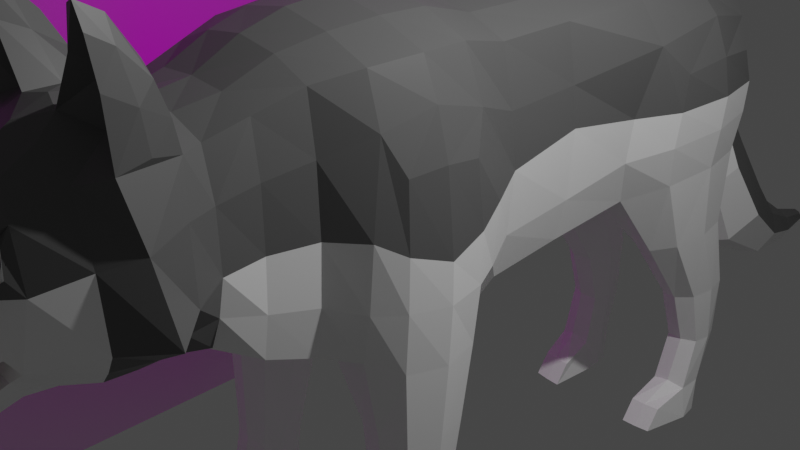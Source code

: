 # Source: Wolf.blend  (saved by Blender 5.1.30; exported with 4.5.12 LTS)
import bpy
from mathutils import Matrix  # noqa: F401  (used for matrix-valued properties, if any)

bpy.ops.wm.read_factory_settings(use_empty=True)
scene = bpy.context.scene
scene.name = 'Scene'

# ---- collections
col_collection = bpy.data.collections.new('Collection'); scene.collection.children.link(col_collection)

# ---- images (referenced by path relative to the original .blend; pixels are not part of the script)
import os
ASSET_DIR = os.environ.get("B2B_ASSET_DIR", "")  # directory of the original .blend (textures are referenced by path, not embedded)
HERE = os.path.dirname(os.path.abspath(__file__))  # packed textures are extracted next to this script under _unpacked/

def load_image(name, relpath, width, height, colorspace="sRGB"):
    """Load a texture the original file referenced (path relative to the .blend, or extracted next to this script)."""
    p = next((c for c in (os.path.join(HERE, relpath), os.path.join(ASSET_DIR, relpath)) if relpath and os.path.exists(c)), "")
    if p:
        img = bpy.data.images.load(p, check_existing=True)
        img.name = name
    else:  # same state as the original file: an image datablock whose file is absent (Cycles renders it pink)
        img = bpy.data.images.new(name, width, height)
        img.source = "FILE"
        img.filepath = "//" + (relpath or name)
    img.colorspace_settings.name = colorspace
    return img
img_hand_drawn_illustration_standing_wolf_side_view_876630_90_jpg = load_image('hand-drawn-illustration-standing-wolf-side-view_876630-90.jpg', 'hand-drawn-illustration-standing-wolf-side-view_876630-90.jpg', 1024, 1024, 'sRGB')

# ---- materials (node trees are filled in below, after node groups)
mat_main_fur = bpy.data.materials.new('Main Fur')
mat_main_fur.alpha_threshold = 0.0
mat_main_fur.use_backface_culling_lightprobe_volume = False
mat_main_fur.use_transparent_shadow = False
mat_main_fur.roughness = 0.5
mat_main_fur.line_color = (0.0, 0.0, 0.0, 1.0)
mat_nose = bpy.data.materials.new('Nose')
mat_nose.use_backface_culling_lightprobe_volume = False
mat_nose.use_transparent_shadow = False
mat_secondary_fur = bpy.data.materials.new('Secondary Fur')
mat_secondary_fur.use_backface_culling_lightprobe_volume = False
mat_secondary_fur.use_transparent_shadow = False
mat_hand_drawn_illustration_standing_wolf_side_view_876630_90 = bpy.data.materials.new('hand-drawn-illustration-standing-wolf-side-view_876630-90')
mat_hand_drawn_illustration_standing_wolf_side_view_876630_90.surface_render_method = 'BLENDED'
mat_hand_drawn_illustration_standing_wolf_side_view_876630_90.blend_method = 'BLEND'
mat_hand_drawn_illustration_standing_wolf_side_view_876630_90.use_backface_culling_lightprobe_volume = False
mat_hand_drawn_illustration_standing_wolf_side_view_876630_90.use_transparent_shadow = False
mat_teeth = bpy.data.materials.new('Teeth')
mat_teeth.use_backface_culling_lightprobe_volume = False
mat_teeth.use_transparent_shadow = False
mat_eye = bpy.data.materials.new('Eye')
mat_eye.use_backface_culling_lightprobe_volume = False
mat_eye.use_transparent_shadow = False

# ---- material node trees
mat_main_fur.use_nodes = True; mat_main_fur.node_tree.nodes.clear()
_N = mat_main_fur.node_tree.nodes; _L = mat_main_fur.node_tree.links
n0 = _N.new('ShaderNodeOutputMaterial'); n0.name = 'Material Output'; n0.location = (300, 300)
n1 = _N.new('ShaderNodeBsdfPrincipled'); n1.name = 'Principled BSDF'; n1.location = (10, 300)
n1.distribution = 'GGX'
n1.subsurface_method = 'RANDOM_WALK_SKIN'
n1.inputs[0].default_value = (0.1171, 0.1171, 0.1171, 1.0)
n1.inputs[3].default_value = 1.45
n1.inputs[27].default_value = (0.0, 0.0, 0.0, 1.0)
n1.inputs[28].default_value = 1.0
_L.new(n1.outputs[0], n0.inputs[0])
n0.is_active_output = True
mat_nose.use_nodes = True; mat_nose.node_tree.nodes.clear()
_N = mat_nose.node_tree.nodes; _L = mat_nose.node_tree.links
n0 = _N.new('ShaderNodeBsdfPrincipled'); n0.name = 'Principled BSDF'; n0.location = (10, 300)
n0.distribution = 'GGX'
n0.subsurface_method = 'RANDOM_WALK_SKIN'
n0.inputs[0].default_value = (0.01668, 0.01668, 0.01668, 1.0)
n0.inputs[3].default_value = 1.45
n0.inputs[27].default_value = (0.0, 0.0, 0.0, 1.0)
n0.inputs[28].default_value = 1.0
n1 = _N.new('ShaderNodeOutputMaterial'); n1.name = 'Material Output'; n1.location = (300, 300)
_L.new(n0.outputs[0], n1.inputs[0])
n1.is_active_output = True
mat_secondary_fur.use_nodes = True; mat_secondary_fur.node_tree.nodes.clear()
_N = mat_secondary_fur.node_tree.nodes; _L = mat_secondary_fur.node_tree.links
n0 = _N.new('ShaderNodeBsdfPrincipled'); n0.name = 'Principled BSDF'; n0.location = (10, 300)
n0.distribution = 'GGX'
n0.subsurface_method = 'RANDOM_WALK_SKIN'
n0.inputs[0].default_value = (1.0, 1.0, 1.0, 1.0)
n0.inputs[3].default_value = 1.45
n0.inputs[27].default_value = (0.0, 0.0, 0.0, 1.0)
n0.inputs[28].default_value = 1.0
n1 = _N.new('ShaderNodeOutputMaterial'); n1.name = 'Material Output'; n1.location = (300, 300)
_L.new(n0.outputs[0], n1.inputs[0])
n1.is_active_output = True
mat_hand_drawn_illustration_standing_wolf_side_view_876630_90.use_nodes = True; mat_hand_drawn_illustration_standing_wolf_side_view_876630_90.node_tree.nodes.clear()
_N = mat_hand_drawn_illustration_standing_wolf_side_view_876630_90.node_tree.nodes; _L = mat_hand_drawn_illustration_standing_wolf_side_view_876630_90.node_tree.links
n0 = _N.new('ShaderNodeOutputMaterial'); n0.name = 'Material Output'; n0.location = (300, 300)
n1 = _N.new('ShaderNodeTexImage'); n1.name = 'Image Texture'; n1.location = (-200, 300)
n1.image = img_hand_drawn_illustration_standing_wolf_side_view_876630_90_jpg
n1.extension = 'CLIP'
n2 = _N.new('ShaderNodeBsdfPrincipled'); n2.name = 'Principled BSDF'; n2.location = (0, 300)
n2.distribution = 'GGX'
n2.subsurface_method = 'RANDOM_WALK_SKIN'
n2.inputs[3].default_value = 1.45
n2.inputs[27].default_value = (0.0, 0.0, 0.0, 1.0)
n2.inputs[28].default_value = 1.0
_L.new(n1.outputs[0], n2.inputs[0])
_L.new(n1.outputs[1], n2.inputs[4])
_L.new(n2.outputs[0], n0.inputs[0])
n0.is_active_output = True
mat_teeth.use_nodes = True; mat_teeth.node_tree.nodes.clear()
_N = mat_teeth.node_tree.nodes; _L = mat_teeth.node_tree.links
n0 = _N.new('ShaderNodeBsdfPrincipled'); n0.name = 'Principled BSDF'; n0.location = (10, 300)
n0.distribution = 'GGX'
n0.subsurface_method = 'RANDOM_WALK_SKIN'
n0.inputs[0].default_value = (1.0, 0.874, 0.5834, 1.0)
n0.inputs[3].default_value = 1.45
n0.inputs[27].default_value = (0.0, 0.0, 0.0, 1.0)
n0.inputs[28].default_value = 1.0
n1 = _N.new('ShaderNodeOutputMaterial'); n1.name = 'Material Output'; n1.location = (300, 300)
_L.new(n0.outputs[0], n1.inputs[0])
n1.is_active_output = True
mat_eye.use_nodes = True; mat_eye.node_tree.nodes.clear()
_N = mat_eye.node_tree.nodes; _L = mat_eye.node_tree.links
n0 = _N.new('ShaderNodeBsdfPrincipled'); n0.name = 'Principled BSDF'; n0.location = (10, 300)
n0.distribution = 'GGX'
n0.subsurface_method = 'RANDOM_WALK_SKIN'
n0.inputs[0].default_value = (1.0, 0.6696, 0.01275, 1.0)
n0.inputs[3].default_value = 1.45
n0.inputs[27].default_value = (0.0, 0.0, 0.0, 1.0)
n0.inputs[28].default_value = 1.0
n1 = _N.new('ShaderNodeOutputMaterial'); n1.name = 'Material Output'; n1.location = (300, 300)
_L.new(n0.outputs[0], n1.inputs[0])
n1.is_active_output = True

# ---- world
world_world = bpy.data.worlds.new('World'); scene.world = world_world
world_world.use_nodes = True; world_world.node_tree.nodes.clear()
_N = world_world.node_tree.nodes; _L = world_world.node_tree.links
n0 = _N.new('ShaderNodeOutputWorld'); n0.name = 'World Output'; n0.location = (300, 300)
n1 = _N.new('ShaderNodeBackground'); n1.name = 'Background'; n1.location = (10, 300)
n1.inputs[0].default_value = (0.05088, 0.05088, 0.05088, 1.0)
_L.new(n1.outputs[0], n0.inputs[0])
n0.is_active_output = True
world_world.color = (0.05088, 0.05088, 0.05088)
world_world.use_sun_shadow = False
world_world.sun_shadow_jitter_overblur = 0.0

# ---- cameras
cam_camera = bpy.data.cameras.new('Camera')
cam_camera.clip_end = 100.0
cam_camera.ortho_scale = 7.314

# ---- lights
light_light = bpy.data.lights.new('Light', 'POINT')
light_light.transmission_factor = 0.0
light_light.energy = 1000.0
light_light.shadow_soft_size = 0.1
light_light.shadow_maximum_resolution = 0.006
light_light.use_absolute_resolution = True

# ---- meshes
me_cube = bpy.data.meshes.new('Cube')
me_cube.from_pydata([(0.9236, 0.4333, 1.97), (0.9236, 0.4333, -0.4611), (0.8625, -1.802, 2.068), (0.8625, -1.802, -0.4579), (0.0, -0.7768, 2.481), (0.0, -0.8073, -0.8946), (1.158, -1.84, -3.652), (1.119, -0.7768, 2.177), (0.0, 0.4673, -0.7222), (0.0, -1.803, 2.304), (0.0, -1.803, -0.5749), (0.0, 0.4673, 2.249), (1.134, 0.4319, 0.7611), (0.9952, -1.817, 0.7493), (0.7952, 2.72, 1.917), (0.2034, -5.384, 0.5527), (0.8463, 1.469, 1.936), (0.8463, 1.469, -0.4368), (0.0, 1.486, -0.6654), (0.0, 1.486, 2.196), (1.011, 1.47, 0.8678), (1.036, -1.414, -0.6064), (0.8236, 2.643, -0.3794), (0.0, 2.707, -0.4953), (0.0, 2.707, 2.156), (1.014, 2.481, 0.7005), (0.7504, 3.881, 1.821), (1.039, -1.329, 2.15), (0.0, -1.354, -0.7927), (0.0, -1.323, 2.439), (1.293, -1.503, 0.7264), (0.0, -0.2044, 2.432), (0.0, -0.2349, -0.8505), (1.054, -0.1561, -0.6318), (1.047, -0.2079, 2.141), (1.337, 0.003692, 0.6559), (0.6811, 4.755, 1.621), (0.7366, 4.686, -0.228), (0.0, 4.763, -0.09921), (0.0, 4.765, 1.649), (0.7536, 4.855, 0.7031), (0.0, 8.885, -2.863), (0.0, 3.863, 2.012), (0.8088, 3.381, -1.282), (0.0, 3.863, -0.3708), (0.6126, 4.368, -2.945), (0.7008, -2.703, 1.796), (0.6793, -2.746, -0.01706), (0.0, -2.752, 1.995), (0.0, -2.755, -0.2113), (0.9255, -2.751, 0.7426), (0.0, -3.926, 0.01234), (0.163, -4.882, -0.3016), (0.148, -5.465, 0.4429), (0.0, -4.878, -0.3128), (0.1542, -5.356, 0.2827), (0.0, -5.374, 0.2717), (0.0, -4.132, 1.89), (0.6211, -4.23, 1.593), (0.6147, -4.312, 0.4092), (0.4828, -4.007, 0.108), (0.0, -4.42, -0.1246), (0.0, -4.906, 1.103), (0.3028, -4.633, 0.3916), (0.2133, -4.832, 0.927), (0.2707, -4.448, -0.06796), (0.0, -3.46, -0.01975), (1.042, -3.616, 1.894), (0.7809, -3.483, 0.1595), (1.591, -3.539, 0.7138), (0.8951, -2.311, 0.7578), (0.7768, -2.295, -0.2931), (0.0, -2.295, -0.3895), (0.7758, -2.291, 1.922), (0.0, -2.295, 2.059), (0.0, -4.183, -0.03017), (0.2791, -4.498, 1.313), (0.3369, -4.228, 0.04186), (0.0, -4.541, 1.545), (0.403, -4.338, 0.2472), (0.0, -5.248, 0.8488), (0.2239, -5.034, 0.2798), (0.0, -4.663, -0.2422), (0.193, -5.242, 0.7408), (0.2249, -4.693, -0.2064), (0.1741, -5.008, -0.237), (0.0, -5.03, -0.2476), (0.2351, -4.816, -0.08805), (0.4659, -4.375, 0.4861), (0.3018, -4.528, 0.1002), (0.0, -4.809, -0.1281), (0.0, -4.533, 0.06799), (0.0, -4.629, 0.41), (0.0, -4.323, 0.2446), (0.0, -5.014, 0.3011), (0.0, -4.372, 0.4984), (0.0, -4.292, 0.3937), (0.1652, -5.419, 0.3811), (0.0, -5.475, 0.3345), (0.7641, -4.244, 1.08), (0.2269, -4.781, 0.7369), (1.233, -3.529, 1.324), (0.8797, -2.736, 1.338), (0.321, -4.402, 0.9405), (0.1983, -5.201, 0.5679), (0.1476, -5.596, 0.6015), (0.0, -5.634, 0.6053), (0.0, -5.556, 0.7109), (0.1853, -5.522, 0.6725), (0.1607, -5.554, 0.5005), (0.0, -5.604, 0.4767), (0.2228, -5.479, 0.5635), (0.1923, -5.411, 0.7114), (0.0, -5.516, 0.4008), (0.0, -5.43, 0.765), (1.064, 0.4319, 1.338), (0.959, -1.81, 1.47), (1.297, -0.7803, 1.771), (0.9607, 1.469, 1.314), (1.084, 2.77, 1.458), (1.22, -1.351, 1.641), (1.248, -0.1771, 1.584), (0.8857, 4.644, 1.383), (0.0, 5.064, 1.272), (1.031, 3.843, 1.568), (0.8748, -2.303, 1.395), (0.0, -3.837, 2.082), (1.153, -3.869, 0.6158), (0.0, -3.721, 0.01029), (0.7381, -3.765, 0.1518), (1.012, -3.839, 1.229), (0.0, -3.243, -0.05939), (0.8761, -2.974, 1.83), (0.712, -3.147, 0.108), (0.4865, 0.4412, -0.6243), (1.153, -3.121, 0.7034), (1.048, -3.082, 1.377), (0.4865, 0.4412, 2.15), (0.0, -3.519, 2.216), (0.4863, -0.8126, -0.9111), (0.4572, -1.801, -0.554), (0.5865, -0.7768, 2.378), (0.0, -3.175, 2.159), (0.4572, -1.801, 2.235), (0.447, 1.473, 2.113), (0.447, 1.473, -0.5943), (0.4201, 2.715, 2.081), (0.4235, 2.792, -0.5691), (0.5455, -1.329, 2.34), (0.5504, -1.334, -0.7978), (0.5495, -0.207, 2.343), (0.5581, -0.2436, -0.8323), (0.3692, 4.797, 1.642), (0.3807, 4.639, -0.2576), (0.4291, 5.123, 0.6561), (0.3339, 3.847, -0.5112), (0.3966, 3.872, 1.963), (0.4137, -2.296, -0.3839), (0.411, -2.293, 2.027), (0.08942, -4.887, -0.3171), (0.08607, -5.365, 0.2772), (0.3558, -3.945, 0.03643), (0.3146, -4.119, 1.811), (0.1502, -4.426, -0.1083), (0.1089, -4.897, 1.088), (0.3771, -3.469, 0.02869), (0.2864, -2.752, -0.1583), (0.3329, -2.714, 1.943), (0.192, -4.544, 1.491), (0.2045, -4.196, -0.008489), (0.1049, -4.671, -0.2359), (0.08643, -5.255, 0.813), (0.08553, -5.025, -0.2488), (0.1203, -4.521, 0.08457), (0.07697, -4.813, -0.1249), (0.2177, -4.631, 0.4008), (0.1796, -4.374, 0.4922), (0.1445, -5.024, 0.2905), (0.1761, -4.33, 0.2459), (0.3159, -4.302, 0.4015), (0.08816, -5.463, 0.3469), (0.08282, -5.621, 0.6049), (0.09934, -5.545, 0.7025), (0.08401, -5.587, 0.4825), (0.07781, -5.497, 0.4139), (0.1048, -5.424, 0.7503), (0.3707, 5.034, 1.154), (0.3809, -3.733, 0.0456), (0.4152, -3.15, -0.0397), (0.2775, -2.966, 2.081), (0.2581, -3.603, 2.167), (0.7443, -3.812, 1.786), (0.3399, -3.815, 2.002), (0.9414, -3.662, 2.896), (0.9443, -3.187, 2.471), (0.6514, -3.186, 2.64), (0.713, -3.637, 3.04), (0.9947, -3.294, 1.93), (0.5659, -2.933, 1.976), (0.2433, -3.276, 2.165), (0.6632, -3.435, 2.077), (0.9238, -3.432, 2.752), (0.7775, -3.175, 2.585), (0.7123, -3.416, 2.904), (0.8366, -3.663, 3.098), (0.5194, -3.052, 2.346), (0.9157, -3.057, 2.146), (0.5695, -3.603, 2.666), (1.0, -3.629, 2.489), (0.7816, -3.407, 2.56), (1.012, -3.358, 2.325), (0.5001, -3.343, 2.541), (0.8303, -3.433, 2.965), (0.6742, -2.982, 2.19), (1.064, 0.4319, 0.05181), (0.9588, -1.81, 0.09914), (0.9607, 1.469, 0.06093), (0.9723, 2.453, 0.1838), (1.243, -1.512, 0.01398), (1.278, 0.005583, -0.03501), (0.7442, 4.829, 0.2788), (0.0, 5.054, 0.177), (0.8636, -2.304, 0.1935), (0.1634, -4.952, -0.2747), (0.0, -4.987, -0.2991), (0.5919, -4.13, 0.2555), (0.2971, -4.493, 0.01058), (1.133, -3.505, 0.4197), (0.8256, -2.748, 0.3303), (0.3742, -4.291, 0.1418), (0.2451, -4.75, -0.1484), (0.9636, -3.823, 0.3712), (0.9558, -3.139, 0.3953), (0.08109, -4.978, -0.2983), (0.3707, 5.023, 0.2605), (1.524, -0.8165, -0.6685), (1.53, -0.7908, 0.396), (1.407, -1.239, -0.6381), (1.443, -1.23, 0.5597), (1.415, -0.3819, -0.6597), (1.46, -0.3403, 0.5131), (1.441, -0.7887, 1.276), (1.386, -1.194, 1.251), (1.4, -0.3745, 1.207), (1.539, -0.7957, -0.03898), (1.44, -1.236, 0.001835), (1.453, -0.3435, -0.03464), (0.9208, -0.6775, -2.723), (1.091, -1.295, -1.459), (1.098, -0.3984, -1.466), (0.7184, -0.8521, -1.512), (0.7794, -1.211, -1.492), (0.7833, -0.4833, -1.5), (1.493, -0.858, -1.475), (1.397, -1.209, -1.466), (1.4, -0.499, -1.471), (1.167, -1.365, -3.496), (1.157, -0.7476, -3.539), (0.8908, -1.029, -3.539), (0.9193, -1.318, -3.552), (0.9388, -0.782, -3.539), (1.457, -1.034, -3.539), (1.437, -1.322, -3.552), (1.369, -0.7864, -3.539), (1.435, -0.9405, -2.722), (1.374, -1.199, -2.722), (1.141, -1.256, -2.715), (0.871, -0.9353, -2.724), (1.142, -0.6188, -2.72), (0.9146, -1.195, -2.724), (1.361, -0.682, -2.721), (1.16, -1.089, -3.997), (1.16, -1.363, -3.997), (1.159, -0.8066, -3.997), (0.8816, -1.089, -3.997), (0.8816, -1.363, -3.997), (0.9129, -0.8061, -3.997), (1.469, -1.093, -3.997), (1.503, -1.368, -3.997), (1.388, -0.8112, -3.997), (0.9586, -1.705, -3.652), (1.343, -1.71, -3.652), (1.158, -2.002, -3.997), (0.9586, -1.867, -3.997), (1.343, -1.872, -3.997), (1.107, 3.173, -0.2671), (1.231, 3.059, 0.6836), (1.094, 4.446, -0.1847), (1.156, 4.532, 0.6834), (1.291, 3.858, 0.6934), (1.192, 3.868, -0.2122), (1.193, 3.177, 1.085), (1.116, 4.438, 1.069), (1.201, 3.862, 1.13), (1.194, 3.043, 0.2557), (1.14, 4.516, 0.3044), (1.266, 3.845, 0.29), (0.7642, 4.629, -1.186), (1.044, 3.6, -1.221), (0.4638, 4.068, -1.302), (0.5391, 3.493, -1.338), (0.5116, 4.559, -1.215), (1.046, 4.467, -1.163), (1.112, 4.069, -1.188), (0.8202, 4.054, -2.19), (0.7872, 4.896, -2.144), (1.014, 4.193, -2.162), (0.525, 4.51, -2.197), (0.5898, 4.131, -2.214), (0.5715, 4.843, -2.157), (1.014, 4.787, -2.136), (1.066, 4.514, -2.149), (0.8054, 4.166, -3.513), (0.7607, 4.726, -3.559), (1.005, 4.241, -3.584), (0.5429, 4.496, -3.563), (0.5815, 4.206, -3.586), (0.5941, 4.693, -3.558), (0.9377, 4.681, -3.559), (1.023, 4.522, -3.561), (0.5542, 4.627, -2.946), (0.7849, 4.891, -2.937), (0.9772, 4.825, -2.933), (0.8272, 4.322, -2.925), (1.003, 4.415, -2.926), (1.037, 4.644, -2.93), (0.5985, 4.854, -2.938), (0.7933, 4.441, -3.999), (0.8303, 4.197, -3.999), (0.7502, 4.638, -3.999), (1.082, 4.223, -3.999), (0.5258, 4.421, -3.999), (0.5148, 4.188, -3.999), (0.5641, 4.644, -3.999), (0.948, 4.62, -3.999), (1.046, 4.466, -3.999), (0.7499, 3.764, -3.74), (0.9402, 3.791, -3.74), (0.5641, 3.756, -3.738), (0.7499, 3.582, -3.999), (0.9399, 3.609, -3.999), (0.5641, 3.574, -3.999), (0.3225, 5.55, -1.264), (0.0, 5.168, 1.007), (0.3199, 5.191, 0.6755), (0.2643, 5.155, 0.8883), (0.0, 5.161, 0.4248), (0.2643, 5.148, 0.5074), (0.0, 8.723, -2.759), (0.1243, 8.735, -2.875), (0.1111, 8.681, -2.783), (0.0, 8.664, -2.978), (0.1111, 8.631, -2.973), (0.0, 6.261, -0.6635), (0.4816, 5.826, -1.02), (0.3219, 6.114, -0.7673), (0.0, 5.462, -1.372), (0.2463, 5.381, -0.5109), (0.0, 5.848, -0.09977), (0.3563, 5.562, -0.3314), (0.2463, 5.748, -0.1511), (0.0, 5.321, -0.6126), (0.3698, 6.057, -2.233), (0.0, 5.951, -2.355), (0.0, 6.912, -1.445), (0.5758, 6.413, -1.892), (0.3698, 6.725, -1.617), (0.2786, 7.155, -2.852), (0.0, 7.105, -2.945), (0.0, 7.511, -2.146), (0.4156, 7.316, -2.557), (0.2787, 7.432, -2.307), (0.1783, 8.038, -3.002), (0.0, 8.008, -3.053), (0.0, 8.126, -2.561), (0.2461, 8.099, -2.83), (0.1783, 8.119, -2.65), (0.0, 5.401, 0.7116), (0.2569, 5.294, 0.4706), (0.1973, 5.36, 0.6216), (0.1973, 5.213, 0.3286), (0.0, 5.19, 0.2606), (0.5937, -4.305, 1.429), (0.3592, -4.34, 1.292), (0.6576, -4.341, 1.217), (0.3811, -4.323, 1.039)], [], [(21, 149, 251, 248), (150, 31, 4, 141), (149, 21, 3, 140), (120, 27, 2, 116), (134, 8, 18, 145), (121, 34, 7, 117), (143, 9, 74, 158), (148, 29, 9, 143), (140, 3, 71, 157), (218, 21, 237, 245), (214, 1, 17, 216), (218, 30, 13, 215), (144, 16, 14, 146), (216, 17, 22, 217), (137, 0, 16, 144), (115, 12, 20, 118), (153, 37, 297, 301), (156, 26, 36, 152), (118, 20, 25, 119), (145, 18, 23, 147), (35, 121, 243, 240), (141, 4, 29, 148), (117, 7, 27, 120), (139, 151, 252, 250), (214, 12, 35, 219), (115, 0, 34, 121), (137, 11, 31, 150), (134, 1, 33, 151), (186, 152, 36, 122), (234, 154, 40, 220), (155, 44, 38, 153), (119, 25, 286, 291), (40, 122, 292, 288), (147, 23, 44, 155), (146, 14, 26, 156), (217, 22, 285, 294), (230, 87, 85, 223), (185, 114, 107, 182), (215, 13, 70, 222), (116, 2, 73, 125), (184, 53, 109, 183), (233, 172, 86, 224), (170, 84, 52, 159), (15, 112, 108, 111), (130, 191, 58, 99), (187, 129, 60, 161), (192, 126, 57, 162), (231, 127, 59, 225), (103, 76, 64, 100), (169, 77, 65, 163), (168, 78, 62, 164), (229, 79, 89, 226), (232, 135, 69, 227), (49, 166, 188, 131), (188, 133, 68, 165), (136, 132, 197, 67, 101), (225, 59, 79, 229), (162, 57, 78, 168), (161, 60, 77, 169), (58, 76, 383, 382), (100, 64, 83, 104), (163, 65, 84, 170), (164, 62, 80, 171), (226, 89, 87, 230), (174, 173, 91, 90), (172, 174, 90, 86), (176, 175, 92, 95), (175, 177, 94, 92), (178, 173, 89, 79), (179, 178, 79, 59), (179, 176, 95, 96), (63, 100, 104, 81), (59, 99, 103, 88), (135, 136, 101, 69), (88, 103, 100, 63), (127, 130, 99, 59), (81, 104, 97, 55), (160, 180, 98, 56), (182, 107, 106, 181), (183, 181, 106, 110), (111, 108, 105, 109), (53, 15, 111, 109), (97, 104, 15, 53), (104, 83, 112, 15), (180, 97, 53, 184), (171, 80, 114, 185), (160, 177, 81, 55), (158, 167, 46, 73), (157, 166, 49, 72), (222, 70, 50, 228), (13, 116, 125, 70), (14, 119, 124, 26), (154, 186, 122, 40), (12, 115, 121, 35), (121, 117, 241, 243), (16, 118, 119, 14), (26, 124, 122, 36), (0, 115, 118, 16), (30, 218, 245, 238), (30, 120, 116, 13), (102, 125, 73, 46), (70, 125, 102, 50), (69, 101, 130, 127), (227, 69, 127, 231), (46, 167, 189, 198, 132), (165, 68, 129, 187), (101, 67, 191, 130), (50, 102, 136, 135), (102, 46, 132, 136), (166, 47, 133, 188), (167, 48, 142, 189), (228, 50, 135, 232), (189, 142, 138, 190, 199), (190, 138, 126, 192), (66, 165, 187, 128), (186, 154, 344, 345), (71, 47, 166, 157), (74, 48, 167, 158), (56, 94, 177, 160), (83, 171, 185, 112), (98, 180, 184, 113), (109, 105, 181, 183), (108, 182, 181, 105), (55, 97, 180, 160), (59, 88, 176, 179), (96, 93, 178, 179), (93, 91, 173, 178), (63, 81, 177, 175), (88, 63, 175, 176), (85, 87, 174, 172), (87, 89, 173, 174), (64, 164, 171, 83), (61, 163, 170, 82), (51, 161, 169, 75), (58, 162, 168, 76), (131, 188, 165, 66), (76, 168, 164, 64), (75, 169, 163, 61), (191, 192, 162, 58), (128, 187, 161, 51), (82, 170, 159, 54), (223, 85, 172, 233), (113, 184, 183, 110), (112, 185, 182, 108), (24, 146, 156, 42), (287, 290, 303, 302), (285, 22, 43, 298), (123, 186, 345, 343), (123, 39, 152, 186), (8, 134, 151, 32), (0, 137, 150, 34), (5, 139, 149, 28), (7, 141, 148, 27), (17, 145, 147, 22), (42, 156, 152, 39), (11, 137, 144, 19), (19, 144, 146, 24), (10, 140, 157, 72), (27, 148, 143, 2), (2, 143, 158, 73), (1, 134, 145, 17), (28, 149, 140, 10), (34, 150, 141, 7), (32, 151, 139, 5), (213, 205, 195, 202), (67, 200, 190, 192, 191), (212, 203, 196, 204), (211, 207, 196, 203), (210, 206, 194, 201), (209, 208, 193, 204), (207, 209, 204, 196), (190, 200, 209, 207), (200, 67, 208, 209), (208, 210, 201, 193), (67, 197, 210, 208), (197, 132, 206, 210), (205, 211, 203, 195), (189, 199, 211, 205), (199, 190, 207, 211), (201, 212, 204, 193), (194, 202, 212, 201), (202, 195, 203, 212), (206, 213, 202, 194), (132, 198, 213, 206), (198, 189, 205, 213), (38, 221, 234, 153), (52, 223, 233, 159), (47, 228, 232, 133), (68, 227, 231, 129), (71, 222, 228, 47), (65, 226, 230, 84), (60, 225, 229, 77), (133, 232, 227, 68), (77, 229, 226, 65), (129, 231, 225, 60), (159, 233, 224, 54), (3, 215, 222, 71), (84, 230, 223, 52), (124, 119, 291, 293), (37, 220, 295, 287), (153, 234, 220, 37), (1, 214, 219, 33), (239, 235, 253, 255), (20, 216, 217, 25), (21, 218, 215, 3), (12, 214, 216, 20), (117, 120, 242, 241), (246, 240, 236, 244), (244, 236, 238, 245), (236, 241, 242, 238), (240, 243, 241, 236), (235, 244, 245, 237), (239, 246, 244, 235), (219, 35, 240, 246), (237, 21, 248, 254), (120, 30, 238, 242), (33, 219, 246, 239), (247, 268, 257, 260), (267, 247, 260, 258), (264, 265, 262, 261), (265, 266, 256, 262), (33, 239, 255, 249), (149, 139, 250, 251), (151, 33, 249, 252), (235, 237, 254, 253), (258, 260, 276, 274), (261, 262, 278, 277), (259, 275, 283, 280), (259, 258, 274, 275), (266, 269, 259, 256), (270, 264, 261, 263), (268, 270, 263, 257), (269, 267, 258, 259), (251, 250, 267, 269), (249, 255, 270, 268), (255, 253, 264, 270), (248, 251, 269, 266), (254, 248, 266, 265), (253, 254, 265, 264), (250, 252, 247, 267), (252, 249, 268, 247), (276, 273, 271, 274), (274, 271, 272, 275), (271, 273, 279, 277), (272, 271, 277, 278), (260, 257, 273, 276), (275, 272, 282, 283), (263, 261, 277, 279), (257, 263, 279, 273), (281, 6, 282, 284), (6, 280, 283, 282), (278, 262, 281, 284), (262, 256, 6, 281), (256, 259, 280, 6), (272, 278, 284, 282), (293, 289, 288, 292), (296, 290, 287, 295), (294, 285, 290, 296), (291, 286, 289, 293), (286, 294, 296, 289), (289, 296, 295, 288), (122, 124, 293, 292), (220, 40, 288, 295), (25, 217, 294, 286), (155, 153, 301, 299), (298, 43, 304, 306), (43, 300, 308, 304), (300, 299, 307, 308), (297, 302, 310, 305), (290, 285, 298, 303), (37, 287, 302, 297), (22, 147, 300, 43), (147, 155, 299, 300), (324, 323, 312, 314), (323, 45, 316, 312), (45, 320, 315, 316), (321, 322, 318, 313), (303, 298, 306, 311), (299, 301, 309, 307), (301, 297, 305, 309), (302, 303, 311, 310), (330, 314, 337, 340), (316, 315, 331, 332), (313, 318, 334, 329), (318, 319, 335, 334), (325, 324, 314, 319), (320, 326, 317, 315), (326, 321, 313, 317), (322, 325, 319, 318), (310, 311, 325, 322), (309, 305, 321, 326), (307, 309, 326, 320), (311, 306, 324, 325), (305, 310, 322, 321), (308, 307, 320, 45), (304, 308, 45, 323), (306, 304, 323, 324), (328, 327, 335, 330), (328, 332, 331, 327), (327, 331, 333, 329), (327, 329, 334, 335), (312, 316, 338, 336), (319, 314, 330, 335), (315, 317, 333, 331), (317, 313, 329, 333), (336, 338, 341, 339), (337, 336, 339, 340), (314, 312, 336, 337), (316, 332, 341, 338), (332, 328, 339, 341), (328, 330, 340, 339), (376, 375, 349, 350), (375, 372, 352, 349), (234, 221, 346, 347), (154, 234, 347, 344), (41, 348, 350, 349), (351, 41, 349, 352), (372, 373, 351, 352), (374, 376, 350, 348), (358, 360, 355, 353), (357, 361, 356, 342), (359, 357, 342, 354), (360, 359, 354, 355), (379, 378, 359, 360), (378, 380, 357, 359), (380, 381, 361, 357), (377, 379, 360, 358), (353, 355, 366, 364), (342, 356, 363, 362), (354, 342, 362, 365), (355, 354, 365, 366), (364, 366, 371, 369), (362, 363, 368, 367), (365, 362, 367, 370), (366, 365, 370, 371), (369, 371, 376, 374), (367, 368, 373, 372), (370, 367, 372, 375), (371, 370, 375, 376), (343, 345, 379, 377), (347, 346, 381, 380), (344, 347, 380, 378), (345, 344, 378, 379), (384, 382, 383, 385), (99, 58, 382, 384), (103, 99, 384, 385), (76, 103, 385, 383)])
me_cube.polygons.foreach_set('material_index', [2, 0, 2, 0, 2, 0, 0, 0, 2, 2, 2, 2, 0, 2, 0, 0, 2, 0, 0, 2, 0, 0, 0, 2, 2, 0, 0, 2, 0, 2, 2, 0, 0, 2, 0, 2, 2, 1, 2, 0, 1, 2, 2, 1, 0, 2, 0, 2, 0, 2, 0, 2, 0, 2, 0, 0, 2, 0, 2, 0, 0, 2, 0, 2, 2, 2, 0, 0, 2, 2, 2, 2, 2, 0, 2, 2, 2, 2, 1, 1, 1, 1, 2, 0, 2, 0, 0, 0, 2, 2, 0, 0, 0, 0, 0, 0, 0, 0, 2, 0, 0, 0, 0, 0, 0, 0, 0, 0, 0, 0, 0, 0, 0, 0, 0, 0, 2, 0, 0, 0, 2, 1, 1, 2, 2, 2, 2, 0, 0, 2, 2, 0, 2, 2, 0, 0, 0, 2, 0, 2, 2, 2, 1, 1, 0, 2, 2, 0, 0, 2, 0, 2, 0, 2, 0, 0, 0, 2, 0, 0, 2, 2, 0, 2, 0, 0, 0, 0, 0, 0, 0, 0, 0, 0, 0, 0, 0, 0, 0, 0, 0, 0, 0, 0, 0, 2, 2, 0, 0, 2, 2, 2, 0, 2, 2, 2, 2, 2, 0, 2, 2, 2, 2, 2, 2, 2, 0, 2, 2, 0, 0, 2, 2, 2, 2, 0, 2, 2, 2, 2, 2, 2, 2, 2, 2, 2, 2, 2, 2, 2, 2, 2, 2, 2, 2, 2, 2, 2, 2, 2, 2, 2, 2, 2, 2, 2, 2, 2, 2, 2, 2, 2, 2, 2, 2, 0, 2, 2, 0, 2, 2, 0, 2, 2, 2, 2, 2, 2, 2, 2, 2, 2, 2, 2, 2, 2, 2, 2, 2, 2, 2, 2, 2, 2, 2, 2, 2, 2, 2, 2, 2, 2, 2, 2, 2, 2, 2, 2, 2, 2, 2, 2, 2, 2, 2, 2, 2, 2, 2, 2, 2, 0, 2, 2, 2, 0, 0, 2, 0, 0, 2, 2, 0, 0, 2, 2, 0, 0, 2, 2, 0, 0, 2, 2, 0, 0, 2, 2, 0, 0, 2, 2, 0, 2, 0, 0, 0])
_uv = me_cube.uv_layers.new(name='UVMap')
_uv.uv.foreach_set('vector', [0.375, 0.6875, 0.3125, 0.6875, 0.3125, 0.6875, 0.375, 0.6875, 0.6875, 0.5625, 0.75, 0.5625, 0.75, 0.625, 0.6875, 0.625, 0.3125, 0.6875, 0.375, 0.6875, 0.375, 0.75, 0.3125, 0.75, 0.5625, 0.6875, 0.625, 0.6875, 0.625, 0.75, 0.5625, 0.75, 0.3125, 0.5, 0.25, 0.5, 0.25, 0.5, 0.3125, 0.5, 0.5625, 0.5625, 0.625, 0.5625, 0.625, 0.625, 0.5625, 0.625, 0.6875, 0.75, 0.75, 0.75, 0.75, 0.75, 0.6875, 0.75, 0.6875, 0.6875, 0.75, 0.6875, 0.75, 0.75, 0.6875, 0.75, 0.3125, 0.75, 0.375, 0.75, 0.375, 0.75, 0.3125, 0.75, 0.4375, 0.6875, 0.375, 0.6875, 0.375, 0.6875, 0.4375, 0.6875, 0.4375, 0.5, 0.375, 0.5, 0.375, 0.5, 0.4375, 0.5, 0.4375, 0.6875, 0.5, 0.6875, 0.5, 0.75, 0.4375, 0.75, 0.6875, 0.5, 0.625, 0.5, 0.625, 0.5, 0.6875, 0.5, 0.4375, 0.5, 0.375, 0.5, 0.375, 0.5, 0.4375, 0.5, 0.6875, 0.5, 0.625, 0.5, 0.625, 0.5, 0.6875, 0.5, 0.5625, 0.5, 0.5, 0.5, 0.5, 0.5, 0.5625, 0.5, 0.375, 0.4375, 0.375, 0.5, 0.375, 0.5, 0.375, 0.4375, 0.6875, 0.5, 0.625, 0.5, 0.625, 0.5, 0.6875, 0.5, 0.5625, 0.5, 0.5, 0.5, 0.5, 0.5, 0.5625, 0.5, 0.3125, 0.5, 0.25, 0.5, 0.25, 0.5, 0.3125, 0.5, 0.5, 0.5625, 0.5625, 0.5625, 0.5625, 0.5625, 0.5, 0.5625, 0.6875, 0.625, 0.75, 0.625, 0.75, 0.6875, 0.6875, 0.6875, 0.5625, 0.625, 0.625, 0.625, 0.625, 0.6875, 0.5625, 0.6875, 0.3125, 0.625, 0.3125, 0.5625, 0.3125, 0.5625, 0.3125, 0.625, 0.4375, 0.5, 0.5, 0.5, 0.5, 0.5625, 0.4375, 0.5625, 0.5625, 0.5, 0.625, 0.5, 0.625, 0.5625, 0.5625, 0.5625, 0.6875, 0.5, 0.75, 0.5, 0.75, 0.5625, 0.6875, 0.5625, 0.3125, 0.5, 0.375, 0.5, 0.375, 0.5625, 0.3125, 0.5625, 0.5625, 0.4375, 0.625, 0.4375, 0.625, 0.5, 0.5625, 0.5, 0.4375, 0.4375, 0.5, 0.4375, 0.5, 0.5, 0.4375, 0.5, 0.3125, 0.5, 0.25, 0.5, 0.25, 0.5, 0.3125, 0.5, 0.5625, 0.5, 0.5, 0.5, 0.5, 0.5, 0.5625, 0.5, 0.5, 0.5, 0.5625, 0.5, 0.5625, 0.5, 0.5, 0.5, 0.3125, 0.5, 0.25, 0.5, 0.25, 0.5, 0.3125, 0.5, 0.6875, 0.5, 0.625, 0.5, 0.625, 0.5, 0.6875, 0.5, 0.4375, 0.5, 0.375, 0.5, 0.375, 0.5, 0.4375, 0.5, 0.4375, 0.75, 0.5, 0.75, 0.5, 0.75, 0.4375, 0.75, 0.6875, 0.75, 0.75, 0.75, 0.75, 0.75, 0.6875, 0.75, 0.4375, 0.75, 0.5, 0.75, 0.5, 0.75, 0.4375, 0.75, 0.5625, 0.75, 0.625, 0.75, 0.625, 0.75, 0.5625, 0.75, 0.5625, 0.8125, 0.5625, 0.75, 0.5625, 0.75, 0.5625, 0.8125, 0.4375, 0.8125, 0.5, 0.8125, 0.5, 0.875, 0.4375, 0.875, 0.3125, 0.75, 0.375, 0.75, 0.375, 0.75, 0.3125, 0.75, 0.5625, 0.75, 0.625, 0.75, 0.625, 0.75, 0.5625, 0.75, 0.5625, 0.75, 0.625, 0.75, 0.625, 0.75, 0.5625, 0.75, 0.3125, 0.75, 0.375, 0.75, 0.375, 0.75, 0.3125, 0.75, 0.6875, 0.75, 0.75, 0.75, 0.75, 0.75, 0.6875, 0.75, 0.4375, 0.75, 0.5, 0.75, 0.5, 0.75, 0.4375, 0.75, 0.5625, 0.75, 0.625, 0.75, 0.625, 0.75, 0.5625, 0.75, 0.3125, 0.75, 0.375, 0.75, 0.375, 0.75, 0.3125, 0.75, 0.6875, 0.75, 0.75, 0.75, 0.75, 0.75, 0.6875, 0.75, 0.4375, 0.75, 0.5, 0.75, 0.5, 0.75, 0.4375, 0.75, 0.4375, 0.75, 0.5, 0.75, 0.5, 0.75, 0.4375, 0.75, 0.25, 0.75, 0.3125, 0.75, 0.3125, 0.75, 0.25, 0.75, 0.3125, 0.75, 0.375, 0.75, 0.375, 0.75, 0.3125, 0.75, 0.5625, 0.75, 0.625, 0.75, 0.625, 0.75, 0.625, 0.75, 0.5625, 0.75, 0.4375, 0.75, 0.5, 0.75, 0.5, 0.75, 0.4375, 0.75, 0.6875, 0.75, 0.75, 0.75, 0.75, 0.75, 0.6875, 0.75, 0.3125, 0.75, 0.375, 0.75, 0.375, 0.75, 0.3125, 0.75, 0.625, 0.75, 0.625, 0.75, 0.625, 0.75, 0.625, 0.75, 0.5625, 0.75, 0.625, 0.75, 0.625, 0.75, 0.5625, 0.75, 0.3125, 0.75, 0.375, 0.75, 0.375, 0.75, 0.3125, 0.75, 0.6875, 0.75, 0.75, 0.75, 0.75, 0.75, 0.6875, 0.75, 0.4375, 0.75, 0.5, 0.75, 0.5, 0.75, 0.4375, 0.75, 0.5, 0.75, 0.5, 0.75, 0.5, 0.75, 0.5, 0.75, 0.5, 0.8125, 0.5, 0.75, 0.5, 0.75, 0.5, 0.875, 0.5, 0.75, 0.5, 0.75, 0.5, 0.75, 0.5, 0.75, 0.5, 0.75, 0.5, 0.75, 0.5, 0.75, 0.5, 0.75, 0.25, 0.375, 0.5, 0.75, 0.5, 0.75, 0.5, 0.75, 0.25, 0.375, 0.25, 0.375, 0.5, 0.75, 0.5, 0.75, 0.25, 0.375, 0.5, 0.75, 0.5, 0.75, 0.0, 0.0, 0.5, 0.75, 0.5625, 0.75, 0.5625, 0.75, 0.5, 0.75, 0.5, 0.75, 0.5625, 0.75, 0.5625, 0.75, 0.5, 0.75, 0.5, 0.75, 0.5625, 0.75, 0.5625, 0.75, 0.5, 0.75, 0.5, 0.75, 0.5625, 0.75, 0.5625, 0.75, 0.5, 0.75, 0.5, 0.75, 0.5625, 0.75, 0.5625, 0.75, 0.5, 0.75, 0.5, 0.75, 0.5625, 0.75, 0.5625, 0.75, 0.5, 0.75, 0.5, 0.8125, 0.5625, 0.8125, 0.5625, 0.875, 0.5, 0.875, 0.6875, 0.75, 0.75, 0.75, 0.75, 0.75, 0.6875, 0.75, 0.5625, 0.8125, 0.625, 0.8125, 0.625, 0.875, 0.5625, 0.875, 0.5625, 0.75, 0.625, 0.75, 0.625, 0.75, 0.5625, 0.75, 0.5625, 0.75, 0.5625, 0.75, 0.5625, 0.75, 0.5625, 0.75, 0.5625, 0.75, 0.5625, 0.75, 0.5625, 0.75, 0.5625, 0.75, 0.5625, 0.75, 0.625, 0.75, 0.625, 0.75, 0.5625, 0.75, 0.5625, 0.8125, 0.5625, 0.75, 0.5625, 0.75, 0.5625, 0.8125, 0.6875, 0.75, 0.75, 0.75, 0.75, 0.75, 0.6875, 0.75, 0.5, 0.8125, 0.5, 0.75, 0.5, 0.75, 0.5, 0.75, 0.6875, 0.75, 0.6875, 0.75, 0.625, 0.75, 0.625, 0.75, 0.3125, 0.75, 0.3125, 0.75, 0.25, 0.75, 0.25, 0.75, 0.4375, 0.75, 0.5, 0.75, 0.5, 0.75, 0.4375, 0.75, 0.5, 0.75, 0.5625, 0.75, 0.5625, 0.75, 0.5, 0.75, 0.625, 0.5, 0.5625, 0.5, 0.5625, 0.5, 0.625, 0.5, 0.5, 0.4375, 0.5625, 0.4375, 0.5625, 0.5, 0.5, 0.5, 0.5, 0.5, 0.5625, 0.5, 0.5625, 0.5625, 0.5, 0.5625, 0.5625, 0.5625, 0.5625, 0.625, 0.5625, 0.625, 0.5625, 0.5625, 0.625, 0.5, 0.5625, 0.5, 0.5625, 0.5, 0.625, 0.5, 0.625, 0.5, 0.5625, 0.5, 0.5625, 0.5, 0.625, 0.5, 0.625, 0.5, 0.5625, 0.5, 0.5625, 0.5, 0.625, 0.5, 0.5, 0.6875, 0.4375, 0.6875, 0.4375, 0.6875, 0.5, 0.6875, 0.5, 0.6875, 0.5625, 0.6875, 0.5625, 0.75, 0.5, 0.75, 0.5625, 0.75, 0.5625, 0.75, 0.625, 0.75, 0.625, 0.75, 0.5, 0.75, 0.5625, 0.75, 0.5625, 0.75, 0.5, 0.75, 0.5, 0.75, 0.5625, 0.75, 0.5625, 0.75, 0.5, 0.75, 0.4375, 0.75, 0.5, 0.75, 0.5, 0.75, 0.4375, 0.75, 0.625, 0.75, 0.6875, 0.75, 0.6875, 0.75, 0.6562, 0.75, 0.625, 0.75, 0.3125, 0.75, 0.375, 0.75, 0.375, 0.75, 0.3125, 0.75, 0.5625, 0.75, 0.625, 0.75, 0.625, 0.75, 0.5625, 0.75, 0.5, 0.75, 0.5625, 0.75, 0.5625, 0.75, 0.5, 0.75, 0.5625, 0.75, 0.625, 0.75, 0.625, 0.75, 0.5625, 0.75, 0.3125, 0.75, 0.375, 0.75, 0.375, 0.75, 0.3125, 0.75, 0.6875, 0.75, 0.75, 0.75, 0.75, 0.75, 0.6875, 0.75, 0.4375, 0.75, 0.5, 0.75, 0.5, 0.75, 0.4375, 0.75, 0.6875, 0.75, 0.75, 0.75, 0.75, 0.75, 0.6875, 0.75, 0.6875, 0.75, 0.6875, 0.75, 0.75, 0.75, 0.75, 0.75, 0.6875, 0.75, 0.25, 0.75, 0.3125, 0.75, 0.3125, 0.75, 0.25, 0.75, 0.5625, 0.4375, 0.5, 0.4375, 0.5, 0.4375, 0.5625, 0.4375, 0.375, 0.75, 0.375, 0.75, 0.3125, 0.75, 0.3125, 0.75, 0.75, 0.75, 0.75, 0.75, 0.6875, 0.75, 0.6875, 0.75, 0.5, 0.875, 0.5, 0.75, 0.5, 0.75, 0.5, 0.8125, 0.625, 0.75, 0.6875, 0.75, 0.6875, 0.75, 0.625, 0.75, 0.5625, 0.875, 0.5625, 0.8125, 0.5625, 0.8125, 0.5625, 0.875, 0.5625, 0.75, 0.625, 0.75, 0.625, 0.8125, 0.5625, 0.8125, 0.625, 0.75, 0.6875, 0.75, 0.6875, 0.75, 0.625, 0.75, 0.5, 0.75, 0.5625, 0.75, 0.5625, 0.8125, 0.5, 0.8125, 0.5, 0.75, 0.5, 0.75, 0.5, 0.75, 0.25, 0.375, 0.0, 0.0, 0.0, 0.0, 0.25, 0.375, 0.25, 0.375, 0.0, 0.0, 0.5, 0.75, 0.5, 0.75, 0.25, 0.375, 0.5, 0.75, 0.5, 0.75, 0.5, 0.75, 0.5, 0.75, 0.5, 0.75, 0.5, 0.75, 0.5, 0.75, 0.5, 0.75, 0.5, 0.75, 0.5, 0.75, 0.5, 0.75, 0.5, 0.8125, 0.5, 0.75, 0.5, 0.75, 0.5, 0.75, 0.5, 0.75, 0.625, 0.75, 0.6875, 0.75, 0.6875, 0.75, 0.625, 0.75, 0.25, 0.75, 0.3125, 0.75, 0.3125, 0.75, 0.25, 0.75, 0.25, 0.75, 0.3125, 0.75, 0.3125, 0.75, 0.25, 0.75, 0.625, 0.75, 0.6875, 0.75, 0.6875, 0.75, 0.625, 0.75, 0.25, 0.75, 0.3125, 0.75, 0.3125, 0.75, 0.25, 0.75, 0.625, 0.75, 0.6875, 0.75, 0.6875, 0.75, 0.625, 0.75, 0.25, 0.75, 0.3125, 0.75, 0.3125, 0.75, 0.25, 0.75, 0.625, 0.75, 0.6875, 0.75, 0.6875, 0.75, 0.625, 0.75, 0.25, 0.75, 0.3125, 0.75, 0.3125, 0.75, 0.25, 0.75, 0.25, 0.75, 0.3125, 0.75, 0.3125, 0.75, 0.25, 0.75, 0.4375, 0.75, 0.5, 0.75, 0.5, 0.8125, 0.4375, 0.8125, 0.5625, 0.875, 0.5625, 0.8125, 0.5625, 0.8125, 0.5625, 0.875, 0.625, 0.75, 0.6875, 0.75, 0.6875, 0.75, 0.625, 0.75, 0.75, 0.5, 0.6875, 0.5, 0.6875, 0.5, 0.75, 0.5, 0.375, 0.5, 0.375, 0.5, 0.375, 0.5, 0.375, 0.5, 0.375, 0.5, 0.375, 0.5, 0.375, 0.5, 0.375, 0.5, 0.5625, 0.375, 0.5625, 0.4375, 0.5625, 0.4375, 0.5625, 0.375, 0.5625, 0.375, 0.625, 0.375, 0.625, 0.4375, 0.5625, 0.4375, 0.25, 0.5, 0.3125, 0.5, 0.3125, 0.5625, 0.25, 0.5625, 0.625, 0.5, 0.6875, 0.5, 0.6875, 0.5625, 0.625, 0.5625, 0.25, 0.625, 0.3125, 0.625, 0.3125, 0.6875, 0.25, 0.6875, 0.625, 0.625, 0.6875, 0.625, 0.6875, 0.6875, 0.625, 0.6875, 0.375, 0.5, 0.3125, 0.5, 0.3125, 0.5, 0.375, 0.5, 0.75, 0.5, 0.6875, 0.5, 0.6875, 0.5, 0.75, 0.5, 0.75, 0.5, 0.6875, 0.5, 0.6875, 0.5, 0.75, 0.5, 0.75, 0.5, 0.6875, 0.5, 0.6875, 0.5, 0.75, 0.5, 0.25, 0.75, 0.3125, 0.75, 0.3125, 0.75, 0.25, 0.75, 0.625, 0.6875, 0.6875, 0.6875, 0.6875, 0.75, 0.625, 0.75, 0.625, 0.75, 0.6875, 0.75, 0.6875, 0.75, 0.625, 0.75, 0.375, 0.5, 0.3125, 0.5, 0.3125, 0.5, 0.375, 0.5, 0.25, 0.6875, 0.3125, 0.6875, 0.3125, 0.75, 0.25, 0.75, 0.625, 0.5625, 0.6875, 0.5625, 0.6875, 0.625, 0.625, 0.625, 0.25, 0.5625, 0.3125, 0.5625, 0.3125, 0.625, 0.25, 0.625, 0.6562, 0.75, 0.6875, 0.75, 0.6875, 0.75, 0.6562, 0.75, 0.625, 0.75, 0.6562, 0.75, 0.6875, 0.75, 0.6875, 0.75, 0.625, 0.75, 0.6562, 0.75, 0.6875, 0.75, 0.6875, 0.75, 0.6562, 0.75, 0.6875, 0.75, 0.6875, 0.75, 0.6875, 0.75, 0.6875, 0.75, 0.625, 0.75, 0.625, 0.75, 0.625, 0.75, 0.625, 0.75, 0.6562, 0.75, 0.625, 0.75, 0.625, 0.75, 0.6562, 0.75, 0.6875, 0.75, 0.6562, 0.75, 0.6562, 0.75, 0.6875, 0.75, 0.6875, 0.75, 0.6562, 0.75, 0.6562, 0.75, 0.6875, 0.75, 0.6562, 0.75, 0.625, 0.75, 0.625, 0.75, 0.6562, 0.75, 0.625, 0.75, 0.625, 0.75, 0.625, 0.75, 0.625, 0.75, 0.625, 0.75, 0.625, 0.75, 0.625, 0.75, 0.625, 0.75, 0.625, 0.75, 0.625, 0.75, 0.625, 0.75, 0.625, 0.75, 0.6875, 0.75, 0.6875, 0.75, 0.6875, 0.75, 0.6875, 0.75, 0.6875, 0.75, 0.6875, 0.75, 0.6875, 0.75, 0.6875, 0.75, 0.6875, 0.75, 0.6875, 0.75, 0.6875, 0.75, 0.6875, 0.75, 0.625, 0.75, 0.6562, 0.75, 0.6562, 0.75, 0.625, 0.75, 0.625, 0.75, 0.6562, 0.75, 0.6562, 0.75, 0.625, 0.75, 0.6562, 0.75, 0.6875, 0.75, 0.6875, 0.75, 0.6562, 0.75, 0.625, 0.75, 0.6562, 0.75, 0.6562, 0.75, 0.625, 0.75, 0.625, 0.75, 0.6562, 0.75, 0.6562, 0.75, 0.625, 0.75, 0.6562, 0.75, 0.6875, 0.75, 0.6875, 0.75, 0.6562, 0.75, 0.375, 0.375, 0.4375, 0.375, 0.4375, 0.4375, 0.375, 0.4375, 0.375, 0.75, 0.4375, 0.75, 0.4375, 0.8125, 0.375, 0.8125, 0.375, 0.75, 0.4375, 0.75, 0.4375, 0.75, 0.375, 0.75, 0.375, 0.75, 0.4375, 0.75, 0.4375, 0.75, 0.375, 0.75, 0.375, 0.75, 0.4375, 0.75, 0.4375, 0.75, 0.375, 0.75, 0.375, 0.75, 0.4375, 0.75, 0.4375, 0.75, 0.375, 0.75, 0.375, 0.75, 0.4375, 0.75, 0.4375, 0.75, 0.375, 0.75, 0.375, 0.75, 0.4375, 0.75, 0.4375, 0.75, 0.375, 0.75, 0.375, 0.75, 0.4375, 0.75, 0.4375, 0.75, 0.375, 0.75, 0.375, 0.75, 0.4375, 0.75, 0.4375, 0.75, 0.375, 0.75, 0.375, 0.8125, 0.4375, 0.8125, 0.4375, 0.875, 0.375, 0.875, 0.375, 0.75, 0.4375, 0.75, 0.4375, 0.75, 0.375, 0.75, 0.375, 0.75, 0.4375, 0.75, 0.4375, 0.75, 0.375, 0.75, 0.5625, 0.5, 0.5625, 0.5, 0.5625, 0.5, 0.5625, 0.5, 0.375, 0.5, 0.4375, 0.5, 0.4375, 0.5, 0.375, 0.5, 0.375, 0.4375, 0.4375, 0.4375, 0.4375, 0.5, 0.375, 0.5, 0.375, 0.5, 0.4375, 0.5, 0.4375, 0.5625, 0.375, 0.5625, 0.375, 0.5625, 0.375, 0.625, 0.375, 0.625, 0.375, 0.5625, 0.5, 0.5, 0.4375, 0.5, 0.4375, 0.5, 0.5, 0.5, 0.375, 0.6875, 0.4375, 0.6875, 0.4375, 0.75, 0.375, 0.75, 0.5, 0.5, 0.4375, 0.5, 0.4375, 0.5, 0.5, 0.5, 0.5625, 0.625, 0.5625, 0.6875, 0.5625, 0.6875, 0.5625, 0.625, 0.4375, 0.5625, 0.5, 0.5625, 0.5, 0.625, 0.4375, 0.625, 0.4375, 0.625, 0.5, 0.625, 0.5, 0.6875, 0.4375, 0.6875, 0.5, 0.625, 0.5625, 0.625, 0.5625, 0.6875, 0.5, 0.6875, 0.5, 0.5625, 0.5625, 0.5625, 0.5625, 0.625, 0.5, 0.625, 0.375, 0.625, 0.4375, 0.625, 0.4375, 0.6875, 0.375, 0.6875, 0.375, 0.5625, 0.4375, 0.5625, 0.4375, 0.625, 0.375, 0.625, 0.4375, 0.5625, 0.5, 0.5625, 0.5, 0.5625, 0.4375, 0.5625, 0.375, 0.6875, 0.375, 0.6875, 0.375, 0.6875, 0.375, 0.6875, 0.5625, 0.6875, 0.5, 0.6875, 0.5, 0.6875, 0.5625, 0.6875, 0.375, 0.5625, 0.4375, 0.5625, 0.4375, 0.5625, 0.375, 0.5625, 0.3125, 0.5625, 0.375, 0.5625, 0.375, 0.5625, 0.3125, 0.5625, 0.3125, 0.625, 0.3125, 0.5625, 0.3125, 0.5625, 0.3125, 0.625, 0.375, 0.625, 0.375, 0.6875, 0.375, 0.6875, 0.375, 0.625, 0.375, 0.6875, 0.375, 0.6875, 0.375, 0.6875, 0.375, 0.6875, 0.375, 0.5625, 0.375, 0.5625, 0.375, 0.5625, 0.375, 0.5625, 0.3125, 0.6875, 0.3125, 0.625, 0.3125, 0.625, 0.3125, 0.6875, 0.3125, 0.5625, 0.375, 0.5625, 0.375, 0.5625, 0.3125, 0.5625, 0.375, 0.625, 0.375, 0.6875, 0.375, 0.6875, 0.375, 0.625, 0.3125, 0.625, 0.3125, 0.5625, 0.3125, 0.5625, 0.3125, 0.625, 0.375, 0.625, 0.375, 0.6875, 0.375, 0.6875, 0.375, 0.625, 0.3125, 0.6875, 0.3125, 0.6875, 0.3125, 0.6875, 0.3125, 0.6875, 0.3125, 0.6875, 0.3125, 0.625, 0.3125, 0.625, 0.3125, 0.6875, 0.375, 0.6875, 0.3125, 0.6875, 0.3125, 0.6875, 0.375, 0.6875, 0.375, 0.5625, 0.375, 0.625, 0.375, 0.625, 0.375, 0.5625, 0.375, 0.5625, 0.375, 0.5625, 0.375, 0.5625, 0.375, 0.5625, 0.3125, 0.6875, 0.3125, 0.625, 0.3125, 0.625, 0.3125, 0.6875, 0.3125, 0.6875, 0.3125, 0.625, 0.3125, 0.625, 0.3125, 0.6875, 0.375, 0.5625, 0.375, 0.5625, 0.375, 0.5625, 0.375, 0.5625, 0.375, 0.5625, 0.375, 0.625, 0.375, 0.625, 0.375, 0.5625, 0.375, 0.6875, 0.3125, 0.6875, 0.3125, 0.6875, 0.375, 0.6875, 0.375, 0.6875, 0.375, 0.6875, 0.375, 0.6875, 0.375, 0.6875, 0.375, 0.625, 0.375, 0.6875, 0.375, 0.6875, 0.375, 0.625, 0.3125, 0.625, 0.3125, 0.5625, 0.3125, 0.5625, 0.3125, 0.625, 0.3125, 0.5625, 0.375, 0.5625, 0.375, 0.5625, 0.3125, 0.5625, 0.3125, 0.5625, 0.375, 0.5625, 0.375, 0.625, 0.3125, 0.625, 0.3125, 0.625, 0.375, 0.625, 0.375, 0.6875, 0.3125, 0.6875, 0.375, 0.625, 0.375, 0.5625, 0.375, 0.5625, 0.375, 0.625, 0.375, 0.6875, 0.375, 0.625, 0.375, 0.625, 0.375, 0.6875, 0.3125, 0.5625, 0.375, 0.5625, 0.375, 0.5625, 0.3125, 0.5625, 0.3125, 0.6875, 0.375, 0.6875, 0.375, 0.6875, 0.3125, 0.6875, 0.375, 0.5625, 0.375, 0.625, 0.375, 0.625, 0.375, 0.5625, 0.375, 0.5625, 0.375, 0.5625, 0.375, 0.5625, 0.375, 0.5625, 0.375, 0.6875, 0.375, 0.6875, 0.375, 0.6875, 0.375, 0.6875, 0.375, 0.6875, 0.3125, 0.6875, 0.3125, 0.6875, 0.375, 0.6875, 0.375, 0.6875, 0.375, 0.6875, 0.375, 0.6875, 0.375, 0.6875, 0.375, 0.6875, 0.375, 0.6875, 0.375, 0.6875, 0.375, 0.6875, 0.375, 0.6875, 0.3125, 0.6875, 0.3125, 0.6875, 0.375, 0.6875, 0.375, 0.6875, 0.375, 0.6875, 0.375, 0.6875, 0.375, 0.6875, 0.5625, 0.5, 0.5, 0.5, 0.5, 0.5, 0.5625, 0.5, 0.4375, 0.5, 0.375, 0.5, 0.375, 0.5, 0.4375, 0.5, 0.4375, 0.5, 0.375, 0.5, 0.375, 0.5, 0.4375, 0.5, 0.5625, 0.5, 0.5, 0.5, 0.5, 0.5, 0.5625, 0.5, 0.5, 0.5, 0.4375, 0.5, 0.4375, 0.5, 0.5, 0.5, 0.5, 0.5, 0.4375, 0.5, 0.4375, 0.5, 0.5, 0.5, 0.5625, 0.5, 0.5625, 0.5, 0.5625, 0.5, 0.5625, 0.5, 0.4375, 0.5, 0.5, 0.5, 0.5, 0.5, 0.4375, 0.5, 0.5, 0.5, 0.4375, 0.5, 0.4375, 0.5, 0.5, 0.5, 0.3125, 0.5, 0.3125, 0.5, 0.3125, 0.5, 0.3125, 0.5, 0.375, 0.5, 0.375, 0.5, 0.375, 0.5, 0.375, 0.5, 0.375, 0.5, 0.3125, 0.5, 0.3125, 0.5, 0.375, 0.5, 0.3125, 0.5, 0.3125, 0.5, 0.3125, 0.5, 0.3125, 0.5, 0.375, 0.5, 0.375, 0.5, 0.375, 0.5, 0.375, 0.5, 0.375, 0.5, 0.375, 0.5, 0.375, 0.5, 0.375, 0.5, 0.375, 0.5, 0.375, 0.5, 0.375, 0.5, 0.375, 0.5, 0.375, 0.5, 0.3125, 0.5, 0.3125, 0.5, 0.375, 0.5, 0.3125, 0.5, 0.3125, 0.5, 0.3125, 0.5, 0.3125, 0.5, 0.375, 0.5, 0.375, 0.5, 0.375, 0.5, 0.375, 0.5, 0.375, 0.5, 0.3125, 0.5, 0.3125, 0.5, 0.375, 0.5, 0.3125, 0.5, 0.3125, 0.5, 0.3125, 0.5, 0.3125, 0.5, 0.375, 0.5, 0.375, 0.5, 0.375, 0.5, 0.375, 0.5, 0.375, 0.5, 0.375, 0.5, 0.375, 0.5, 0.375, 0.5, 0.3125, 0.5, 0.3125, 0.5, 0.3125, 0.5, 0.3125, 0.5, 0.375, 0.4375, 0.375, 0.5, 0.375, 0.5, 0.375, 0.4375, 0.375, 0.5, 0.375, 0.5, 0.375, 0.5, 0.375, 0.5, 0.375, 0.5, 0.375, 0.5, 0.375, 0.5, 0.375, 0.5, 0.3125, 0.5, 0.3125, 0.5, 0.3125, 0.5, 0.3125, 0.5, 0.375, 0.5, 0.375, 0.5, 0.375, 0.5, 0.375, 0.5, 0.375, 0.5, 0.375, 0.5, 0.375, 0.5, 0.375, 0.5, 0.375, 0.5, 0.375, 0.5, 0.375, 0.5, 0.375, 0.5, 0.3125, 0.5, 0.3125, 0.5, 0.3125, 0.5, 0.3125, 0.5, 0.375, 0.4375, 0.375, 0.5, 0.375, 0.5, 0.375, 0.4375, 0.375, 0.5, 0.375, 0.5, 0.375, 0.5, 0.375, 0.5, 0.375, 0.5, 0.375, 0.5, 0.375, 0.5, 0.375, 0.5, 0.375, 0.4375, 0.375, 0.5, 0.375, 0.5, 0.375, 0.4375, 0.3125, 0.5, 0.3125, 0.5, 0.3125, 0.5, 0.3125, 0.5, 0.375, 0.5, 0.375, 0.5, 0.375, 0.5, 0.375, 0.5, 0.375, 0.5, 0.375, 0.5, 0.375, 0.5, 0.375, 0.5, 0.3125, 0.5, 0.3125, 0.5, 0.3125, 0.5, 0.3125, 0.5, 0.375, 0.5, 0.3125, 0.5, 0.3125, 0.5, 0.375, 0.5, 0.375, 0.5, 0.375, 0.5, 0.375, 0.5, 0.375, 0.5, 0.375, 0.5, 0.375, 0.5, 0.375, 0.5, 0.375, 0.5, 0.375, 0.5, 0.3125, 0.5, 0.3125, 0.5, 0.375, 0.5, 0.375, 0.5, 0.3125, 0.5, 0.3125, 0.5, 0.375, 0.5, 0.375, 0.5, 0.375, 0.5, 0.375, 0.5, 0.375, 0.5, 0.375, 0.5, 0.3125, 0.5, 0.3125, 0.5, 0.375, 0.5, 0.375, 0.5, 0.375, 0.5, 0.375, 0.5, 0.375, 0.5, 0.3125, 0.5, 0.3125, 0.5, 0.3125, 0.5, 0.3125, 0.5, 0.375, 0.4375, 0.375, 0.5, 0.375, 0.5, 0.375, 0.4375, 0.375, 0.5, 0.3125, 0.5, 0.3125, 0.5, 0.375, 0.5, 0.375, 0.5, 0.375, 0.5, 0.375, 0.5, 0.375, 0.5, 0.375, 0.5, 0.375, 0.5, 0.375, 0.5, 0.375, 0.5, 0.3125, 0.5, 0.3125, 0.5, 0.3125, 0.5, 0.3125, 0.5, 0.3125, 0.5, 0.375, 0.5, 0.375, 0.5, 0.3125, 0.5, 0.375, 0.5, 0.375, 0.5, 0.375, 0.5, 0.375, 0.5, 0.5625, 0.4375, 0.5, 0.4375, 0.5, 0.4375, 0.5625, 0.4375, 0.5, 0.4375, 0.4375, 0.4375, 0.4375, 0.4375, 0.5, 0.4375, 0.4375, 0.4375, 0.4375, 0.375, 0.4375, 0.375, 0.4375, 0.4375, 0.5, 0.4375, 0.4375, 0.4375, 0.4375, 0.4375, 0.5, 0.4375, 0.5, 0.375, 0.5625, 0.375, 0.5625, 0.4375, 0.5, 0.4375, 0.4375, 0.375, 0.5, 0.375, 0.5, 0.4375, 0.4375, 0.4375, 0.4375, 0.4375, 0.4375, 0.375, 0.4375, 0.375, 0.4375, 0.4375, 0.5625, 0.375, 0.5625, 0.4375, 0.5625, 0.4375, 0.5625, 0.375, 0.5625, 0.375, 0.5625, 0.4375, 0.5625, 0.4375, 0.5625, 0.375, 0.4375, 0.4375, 0.4375, 0.375, 0.4375, 0.375, 0.4375, 0.4375, 0.5, 0.4375, 0.4375, 0.4375, 0.4375, 0.4375, 0.5, 0.4375, 0.5625, 0.4375, 0.5, 0.4375, 0.5, 0.4375, 0.5625, 0.4375, 0.5625, 0.4375, 0.5, 0.4375, 0.5, 0.4375, 0.5625, 0.4375, 0.5, 0.4375, 0.4375, 0.4375, 0.4375, 0.4375, 0.5, 0.4375, 0.4375, 0.4375, 0.4375, 0.375, 0.4375, 0.375, 0.4375, 0.4375, 0.5625, 0.375, 0.5625, 0.4375, 0.5625, 0.4375, 0.5625, 0.375, 0.5625, 0.375, 0.5625, 0.4375, 0.5625, 0.4375, 0.5625, 0.375, 0.4375, 0.4375, 0.4375, 0.375, 0.4375, 0.375, 0.4375, 0.4375, 0.5, 0.4375, 0.4375, 0.4375, 0.4375, 0.4375, 0.5, 0.4375, 0.5625, 0.4375, 0.5, 0.4375, 0.5, 0.4375, 0.5625, 0.4375, 0.5625, 0.375, 0.5625, 0.4375, 0.5625, 0.4375, 0.5625, 0.375, 0.4375, 0.4375, 0.4375, 0.375, 0.4375, 0.375, 0.4375, 0.4375, 0.5, 0.4375, 0.4375, 0.4375, 0.4375, 0.4375, 0.5, 0.4375, 0.5625, 0.4375, 0.5, 0.4375, 0.5, 0.4375, 0.5625, 0.4375, 0.5625, 0.375, 0.5625, 0.4375, 0.5625, 0.4375, 0.5625, 0.375, 0.4375, 0.4375, 0.4375, 0.375, 0.4375, 0.375, 0.4375, 0.4375, 0.5, 0.4375, 0.4375, 0.4375, 0.4375, 0.4375, 0.5, 0.4375, 0.5625, 0.4375, 0.5, 0.4375, 0.5, 0.4375, 0.5625, 0.4375, 0.5625, 0.375, 0.5625, 0.4375, 0.5625, 0.4375, 0.5625, 0.375, 0.4375, 0.4375, 0.4375, 0.375, 0.4375, 0.375, 0.4375, 0.4375, 0.5, 0.4375, 0.4375, 0.4375, 0.4375, 0.4375, 0.5, 0.4375, 0.5625, 0.4375, 0.5, 0.4375, 0.5, 0.4375, 0.5625, 0.4375, 0.5625, 0.75, 0.625, 0.75, 0.625, 0.75, 0.5625, 0.75, 0.5625, 0.75, 0.625, 0.75, 0.625, 0.75, 0.5625, 0.75, 0.5625, 0.75, 0.5625, 0.75, 0.5625, 0.75, 0.5625, 0.75, 0.625, 0.75, 0.5625, 0.75, 0.5625, 0.75, 0.625, 0.75])
me_cube.materials.append(mat_main_fur)
me_cube.materials.append(mat_nose)
me_cube.materials.append(mat_secondary_fur)
me_cube.use_mirror_vertex_groups = False
me_cube.update()
me_hand_drawn_illustration_standing_wolf_side_view_876630_90 = bpy.data.meshes.new('hand-drawn-illustration-standing-wolf-side-view_876630-90')
me_hand_drawn_illustration_standing_wolf_side_view_876630_90.from_pydata([(-0.7506, -0.5, 0.0), (0.7506, -0.5, 0.0), (-0.7506, 0.5, 0.0), (0.7506, 0.5, 0.0)], [], [(0, 1, 3, 2)])
_uv = me_hand_drawn_illustration_standing_wolf_side_view_876630_90.uv_layers.new(name='UVMap')
_uv.uv.foreach_set('vector', [0.0, 0.0, 1.0, 0.0, 1.0, 1.0, 0.0, 1.0])
me_hand_drawn_illustration_standing_wolf_side_view_876630_90.materials.append(mat_hand_drawn_illustration_standing_wolf_side_view_876630_90)
me_hand_drawn_illustration_standing_wolf_side_view_876630_90.update()
me_cube_001 = bpy.data.meshes.new('Cube.001')
me_cube_001.from_pydata([(0.1291, -0.4235, -0.2331), (0.1251, -0.4884, -0.06463), (0.1691, -0.3543, -0.1738), (0.1487, -0.4493, -0.05227), (0.1198, -0.3477, -0.1754), (0.1286, -0.4329, -0.05159), (0.07057, -0.4254, -0.2383), (0.09695, -0.4813, -0.06443), (0.1546, -0.3861, -0.2106), (0.1383, -0.4692, 0.01742), (0.1089, -0.4555, 0.03186), (0.08724, -0.386, -0.2136), (0.1618, -0.4147, -0.131), (0.1283, -0.4729, -0.1524), (0.07751, -0.4682, -0.15), (0.1181, -0.3985, -0.1317), (0.159, -0.4476, -0.148), (0.0801, -0.4345, -0.1449), (0.141, -0.5765, 0.3051), (0.1295, -0.5052, 0.1079), (0.1777, -0.4861, 0.3077), (0.1508, -0.4718, 0.1422), (0.135, -0.4721, 0.3148), (0.1258, -0.458, 0.1653), (0.07626, -0.724, 0.2945), (0.1037, -0.5004, 0.1162), (0.1671, -0.5332, 0.3132), (0.1453, -0.4627, 0.06899), (0.1128, -0.4512, 0.0846), (0.09285, -0.6798, 0.3062), (0.1693, -0.4956, 0.2122), (0.1391, -0.5623, 0.1916), (0.09359, -0.5568, 0.1962), (0.1281, -0.4782, 0.2314), (0.1699, -0.5269, 0.1954), (0.09413, -0.5084, 0.2062), (0.1763, -0.3203, -0.1558), (0.1371, -0.3072, -0.1577), (0.1435, -0.1895, -0.07406), (0.1928, -0.2041, -0.07786), (0.1715, -0.3343, -0.1081), (0.1346, -0.324, -0.1155), (0.1659, -0.2977, -0.004849), (0.1373, -0.295, -0.01444), (0.1782, -0.2562, -0.03036), (0.1408, -0.2493, -0.04614), (0.1662, -0.1107, 0.04568), (0.2082, -0.1224, 0.05948), (0.1599, -0.1615, 0.08315), (0.1927, -0.1684, 0.09091), (0.1456, -0.1929, -0.03289), (0.1866, -0.2076, -0.02856), (0.2307, -0.06657, 0.01911), (0.1796, -0.0459, 0.01889), (0.2299, -0.07745, 0.06974), (0.1895, -0.05323, 0.06812), (0.2467, -0.008017, 0.2405), (0.2087, 0.004922, 0.241), (0.2655, 0.03469, 0.1905), (0.218, 0.05769, 0.1842), (0.2823, 0.07862, 0.1351), (0.2343, 0.1062, 0.1501), (0.2251, -0.08758, 0.1236), (0.1937, -0.07217, 0.1285), (0.0, -0.7161, 0.2915), (0.0466, -0.4695, -0.1541), (0.06331, -0.4357, -0.1364), (0.0362, -0.3669, -0.1857), (0.04422, -0.426, -0.1316), (0.0, -0.4187, -0.2394), (0.02524, -0.4624, -0.1516), (0.05631, -0.458, -0.1108), (0.03521, -0.4481, -0.09345), (0.0, -0.3932, -0.2185), (0.07191, -0.4093, -0.1688), (0.0571, -0.4556, -0.2073), (0.01533, -0.4497, -0.2064), (0.03714, -0.398, -0.1661), (0.07197, -0.4348, -0.1818), (0.01279, -0.4246, -0.177), (0.06865, -0.3711, -0.2009), (0.0, -0.6746, 0.2997), (0.03309, -0.6741, 0.171), (0.03005, -0.6411, 0.1884), (0.06372, -0.6393, 0.302), (0.05566, -0.6361, 0.1939), (0.05352, -0.673, 0.1637), (0.03325, -0.6411, 0.138), (0.06044, -0.637, 0.1203), (0.02, -0.6529, 0.2352), (0.02257, -0.7082, 0.2216), (0.06458, -0.7095, 0.2211), (0.05921, -0.6466, 0.2426), (0.01382, -0.6757, 0.2209), (0.07582, -0.6706, 0.2239), (0.0, -0.6411, 0.3006), (0.1071, -0.521, 0.3129), (0.0966, -0.5716, 0.2982), (0.2708, 0.01277, 0.0753), (0.2409, -0.03331, 0.1317), (0.1912, 0.04634, 0.08335), (0.1957, -0.02048, 0.1264), (0.2591, -0.01567, 0.1093), (0.1859, 0.01148, 0.1041), (0.1805, -0.2153, 0.01142), (0.1487, -0.2063, 0.01429), (0.2214, -0.1345, -0.02828), (0.1929, -0.182, 0.01887), (0.1433, -0.1213, -0.0339), (0.1491, -0.1768, 0.0151), (0.2111, -0.1614, -0.003318), (0.1383, -0.1517, -0.01055), (0.1644, -0.3398, -0.07345), (0.1361, -0.3352, -0.07364), (0.1963, -0.2696, -0.1173), (0.1713, -0.3099, -0.06609), (0.1257, -0.259, -0.1248), (0.1331, -0.3097, -0.07374), (0.1876, -0.2908, -0.085), (0.124, -0.2887, -0.09685), (0.1771, -0.2617, 0.349), (0.2146, -0.2686, 0.3366), (0.1923, -0.1553, 0.343), (0.2295, -0.1564, 0.3199), (0.1867, -0.164, 0.2699), (0.2158, -0.1636, 0.2626), (0.1741, -0.2487, 0.3177), (0.2104, -0.2551, 0.294), (0.2456, -0.1412, 0.385), (0.2005, -0.1314, 0.4005), (0.2325, -0.1142, 0.3304), (0.1967, -0.102, 0.3648), (0.245, 0.02144, 0.3004), (0.2113, 0.02697, 0.3074), (0.2617, 0.01865, 0.3626), (0.2196, 0.02993, 0.3921), (0.2765, 0.01168, 0.4332), (0.234, 0.0299, 0.4575), (0.2259, -0.08964, 0.2999), (0.1981, -0.08122, 0.3062), (0.2694, -0.06224, 0.4109), (0.2399, -0.04407, 0.3459), (0.199, -0.04065, 0.4343), (0.1998, -0.03875, 0.3633), (0.256, -0.05468, 0.3715), (0.1912, -0.04277, 0.3874), (0.205, -0.2352, 0.2716), (0.1768, -0.2308, 0.275), (0.2412, -0.215, 0.3593), (0.216, -0.2055, 0.2983), (0.172, -0.2105, 0.371), (0.1772, -0.2049, 0.3074), (0.232, -0.2109, 0.3254), (0.1676, -0.2108, 0.3297)], [], [(15, 5, 3, 12), (16, 9, 1, 13), (11, 8, 0, 6), (9, 10, 7, 1), (13, 1, 7, 14), (3, 5, 10, 9), (2, 4, 15, 12), (12, 3, 9, 16), (2, 12, 16, 8), (0, 13, 14, 6), (8, 16, 13, 0), (15, 4, 11, 17), (11, 6, 14, 17), (5, 15, 17, 10), (10, 17, 14, 7), (33, 23, 21, 30), (34, 27, 19, 31), (96, 26, 18, 97), (27, 28, 25, 19), (31, 19, 25, 32), (21, 23, 28, 27), (22, 20, 26, 96), (30, 21, 27, 34), (20, 30, 34, 26), (18, 31, 32, 97), (26, 34, 31, 18), (22, 33, 30, 20), (22, 96, 35, 33), (97, 32, 35, 96), (23, 33, 35, 28), (28, 35, 32, 25), (41, 40, 112, 113), (117, 115, 42, 43), (43, 42, 44, 45), (119, 45, 38, 116), (115, 118, 44, 42), (45, 44, 39, 38), (114, 39, 44, 118), (41, 37, 36, 40), (117, 43, 45, 119), (111, 46, 53, 108), (109, 107, 49, 48), (48, 49, 47, 46), (50, 38, 39, 51), (106, 52, 47, 110), (109, 48, 46, 111), (46, 47, 52, 53), (50, 51, 104, 105), (107, 110, 47, 49), (55, 53, 52, 54), (101, 99, 56, 57), (57, 56, 58, 59), (59, 58, 60, 61), (55, 54, 62, 63), (99, 102, 58, 56), (101, 57, 59, 103), (103, 59, 61, 100), (98, 60, 58, 102), (77, 68, 66, 74), (78, 71, 65, 75), (11, 80, 74, 78), (71, 72, 70, 65), (75, 65, 70, 76), (66, 68, 72, 71), (80, 67, 77, 74), (74, 66, 71, 78), (92, 85, 83, 89), (6, 75, 76, 69), (11, 78, 75, 6), (77, 67, 73, 79), (73, 69, 76, 79), (68, 77, 79, 72), (72, 79, 76, 70), (93, 87, 82, 90), (81, 95, 89, 93), (87, 88, 86, 82), (90, 82, 86, 91), (83, 85, 88, 87), (95, 84, 92, 89), (89, 83, 87, 93), (64, 90, 91, 24), (81, 93, 90, 64), (92, 84, 29, 94), (29, 24, 91, 94), (85, 92, 94, 88), (88, 94, 91, 86), (52, 98, 102, 54), (55, 103, 100, 53), (63, 101, 103, 55), (62, 54, 102, 99), (63, 62, 99, 101), (39, 106, 110, 51), (50, 111, 108, 38), (105, 109, 111, 50), (104, 51, 110, 107), (105, 104, 107, 109), (36, 114, 118, 40), (41, 119, 116, 37), (113, 117, 119, 41), (112, 40, 118, 115), (113, 112, 115, 117), (30, 33, 35, 32, 31, 34), (153, 122, 129, 150), (151, 149, 125, 124), (124, 125, 123, 122), (126, 120, 121, 127), (148, 128, 123, 152), (151, 124, 122, 153), (122, 123, 128, 129), (126, 127, 146, 147), (149, 152, 123, 125), (131, 129, 128, 130), (143, 141, 132, 133), (133, 132, 134, 135), (135, 134, 136, 137), (131, 130, 138, 139), (141, 144, 134, 132), (143, 133, 135, 145), (145, 135, 137, 142), (140, 136, 134, 144), (128, 140, 144, 130), (131, 145, 142, 129), (139, 143, 145, 131), (138, 130, 144, 141), (139, 138, 141, 143), (121, 148, 152, 127), (126, 153, 150, 120), (147, 151, 153, 126), (146, 127, 152, 149), (147, 146, 149, 151)])
_uv = me_cube_001.uv_layers.new(name='UVMap')
_uv.uv.foreach_set('vector', [0.5, 0.375, 0.625, 0.375, 0.625, 0.5, 0.5, 0.5, 0.5, 0.625, 0.625, 0.625, 0.625, 0.75, 0.5, 0.75, 0.25, 0.625, 0.375, 0.625, 0.375, 0.75, 0.25, 0.75, 0.625, 0.625, 0.75, 0.625, 0.75, 0.75, 0.625, 0.75, 0.5, 0.75, 0.625, 0.75, 0.625, 0.875, 0.5, 0.875, 0.625, 0.5, 0.75, 0.5, 0.75, 0.625, 0.625, 0.625, 0.375, 0.5, 0.25, 0.5, 0.5, 0.375, 0.5, 0.5, 0.5, 0.5, 0.625, 0.5, 0.625, 0.625, 0.5, 0.625, 0.375, 0.5, 0.5, 0.5, 0.5, 0.625, 0.375, 0.625, 0.375, 0.75, 0.5, 0.75, 0.5, 0.875, 0.375, 0.875, 0.375, 0.625, 0.5, 0.625, 0.5, 0.75, 0.375, 0.75, 0.5, 0.375, 0.25, 0.5, 0.25, 0.625, 0.0, 0.0, 0.25, 0.625, 0.375, 0.875, 0.5, 0.875, 0.0, 0.0, 0.625, 0.375, 0.5, 0.375, 0.0, 0.0, 0.75, 0.625, 0.75, 0.625, 0.0, 0.0, 0.5, 0.875, 0.625, 0.875, 0.5, 0.375, 0.625, 0.375, 0.625, 0.5, 0.5, 0.5, 0.5, 0.625, 0.625, 0.625, 0.625, 0.75, 0.5, 0.75, 0.25, 0.625, 0.375, 0.625, 0.375, 0.75, 0.25, 0.75, 0.625, 0.625, 0.75, 0.625, 0.75, 0.75, 0.625, 0.75, 0.5, 0.75, 0.625, 0.75, 0.625, 0.875, 0.5, 0.875, 0.625, 0.5, 0.75, 0.5, 0.75, 0.625, 0.625, 0.625, 0.25, 0.5, 0.375, 0.5, 0.375, 0.625, 0.25, 0.625, 0.5, 0.5, 0.625, 0.5, 0.625, 0.625, 0.5, 0.625, 0.375, 0.5, 0.5, 0.5, 0.5, 0.625, 0.375, 0.625, 0.375, 0.75, 0.5, 0.75, 0.5, 0.875, 0.375, 0.875, 0.375, 0.625, 0.5, 0.625, 0.5, 0.75, 0.375, 0.75, 0.375, 0.375, 0.5, 0.375, 0.5, 0.5, 0.375, 0.5, 0.25, 0.5, 0.25, 0.625, 0.0, 0.0, 0.5, 0.375, 0.25, 0.75, 0.5, 0.875, 0.0, 0.0, 0.25, 0.625, 0.625, 0.375, 0.5, 0.375, 0.0, 0.0, 0.75, 0.625, 0.75, 0.625, 0.0, 0.0, 0.5, 0.875, 0.625, 0.875, 0.25, 0.5, 0.375, 0.5, 0.375, 0.5, 0.25, 0.5, 0.25, 0.5, 0.375, 0.5, 0.375, 0.5, 0.25, 0.5, 0.25, 0.5, 0.375, 0.5, 0.375, 0.5, 0.25, 0.5, 0.25, 0.5, 0.25, 0.5, 0.25, 0.5, 0.25, 0.5, 0.375, 0.5, 0.375, 0.5, 0.375, 0.5, 0.375, 0.5, 0.25, 0.5, 0.375, 0.5, 0.375, 0.5, 0.25, 0.5, 0.375, 0.5, 0.375, 0.5, 0.375, 0.5, 0.375, 0.5, 0.25, 0.5, 0.25, 0.5, 0.375, 0.5, 0.375, 0.5, 0.25, 0.5, 0.25, 0.5, 0.25, 0.5, 0.25, 0.5, 0.25, 0.5, 0.25, 0.5, 0.25, 0.5, 0.25, 0.5, 0.25, 0.5, 0.375, 0.5, 0.375, 0.5, 0.25, 0.5, 0.25, 0.5, 0.375, 0.5, 0.375, 0.5, 0.25, 0.5, 0.25, 0.5, 0.25, 0.5, 0.375, 0.5, 0.375, 0.5, 0.375, 0.5, 0.375, 0.5, 0.375, 0.5, 0.375, 0.5, 0.25, 0.5, 0.25, 0.5, 0.25, 0.5, 0.25, 0.5, 0.25, 0.5, 0.375, 0.5, 0.375, 0.5, 0.25, 0.5, 0.25, 0.5, 0.375, 0.5, 0.375, 0.5, 0.25, 0.5, 0.375, 0.5, 0.375, 0.5, 0.375, 0.5, 0.375, 0.5, 0.25, 0.5, 0.25, 0.5, 0.375, 0.5, 0.375, 0.5, 0.25, 0.5, 0.375, 0.5, 0.375, 0.5, 0.25, 0.5, 0.25, 0.5, 0.375, 0.5, 0.375, 0.5, 0.25, 0.5, 0.25, 0.5, 0.375, 0.5, 0.375, 0.5, 0.25, 0.5, 0.25, 0.5, 0.375, 0.5, 0.375, 0.5, 0.25, 0.5, 0.375, 0.5, 0.375, 0.5, 0.375, 0.5, 0.375, 0.5, 0.25, 0.5, 0.25, 0.5, 0.25, 0.5, 0.25, 0.5, 0.25, 0.5, 0.25, 0.5, 0.25, 0.5, 0.25, 0.5, 0.375, 0.5, 0.375, 0.5, 0.375, 0.5, 0.375, 0.5, 0.5, 0.375, 0.625, 0.375, 0.625, 0.5, 0.5, 0.5, 0.5, 0.625, 0.625, 0.625, 0.625, 0.75, 0.5, 0.75, 0.375, 0.625, 0.375, 0.5, 0.5, 0.5, 0.5, 0.625, 0.625, 0.625, 0.75, 0.625, 0.75, 0.75, 0.625, 0.75, 0.5, 0.75, 0.625, 0.75, 0.625, 0.875, 0.5, 0.875, 0.625, 0.5, 0.75, 0.5, 0.75, 0.625, 0.625, 0.625, 0.375, 0.5, 0.25, 0.5, 0.5, 0.375, 0.5, 0.5, 0.5, 0.5, 0.625, 0.5, 0.625, 0.625, 0.5, 0.625, 0.5, 0.375, 0.625, 0.375, 0.625, 0.5, 0.5, 0.5, 0.375, 0.75, 0.5, 0.75, 0.5, 0.875, 0.375, 0.875, 0.375, 0.625, 0.5, 0.625, 0.5, 0.75, 0.375, 0.75, 0.5, 0.375, 0.25, 0.5, 0.25, 0.625, 0.0, 0.0, 0.25, 0.625, 0.375, 0.875, 0.5, 0.875, 0.0, 0.0, 0.625, 0.375, 0.5, 0.375, 0.0, 0.0, 0.75, 0.625, 0.75, 0.625, 0.0, 0.0, 0.5, 0.875, 0.625, 0.875, 0.5, 0.625, 0.625, 0.625, 0.625, 0.75, 0.5, 0.75, 0.375, 0.625, 0.375, 0.5, 0.5, 0.5, 0.5, 0.625, 0.625, 0.625, 0.75, 0.625, 0.75, 0.75, 0.625, 0.75, 0.5, 0.75, 0.625, 0.75, 0.625, 0.875, 0.5, 0.875, 0.625, 0.5, 0.75, 0.5, 0.75, 0.625, 0.625, 0.625, 0.375, 0.5, 0.25, 0.5, 0.5, 0.375, 0.5, 0.5, 0.5, 0.5, 0.625, 0.5, 0.625, 0.625, 0.5, 0.625, 0.375, 0.75, 0.5, 0.75, 0.5, 0.875, 0.375, 0.875, 0.375, 0.625, 0.5, 0.625, 0.5, 0.75, 0.375, 0.75, 0.5, 0.375, 0.25, 0.5, 0.25, 0.625, 0.0, 0.0, 0.25, 0.625, 0.375, 0.875, 0.5, 0.875, 0.0, 0.0, 0.625, 0.375, 0.5, 0.375, 0.0, 0.0, 0.75, 0.625, 0.75, 0.625, 0.0, 0.0, 0.5, 0.875, 0.625, 0.875, 0.375, 0.5, 0.375, 0.5, 0.375, 0.5, 0.375, 0.5, 0.25, 0.5, 0.25, 0.5, 0.25, 0.5, 0.25, 0.5, 0.25, 0.5, 0.25, 0.5, 0.25, 0.5, 0.25, 0.5, 0.375, 0.5, 0.375, 0.5, 0.375, 0.5, 0.375, 0.5, 0.25, 0.5, 0.375, 0.5, 0.375, 0.5, 0.25, 0.5, 0.375, 0.5, 0.375, 0.5, 0.375, 0.5, 0.375, 0.5, 0.25, 0.5, 0.25, 0.5, 0.25, 0.5, 0.25, 0.5, 0.25, 0.5, 0.25, 0.5, 0.25, 0.5, 0.25, 0.5, 0.375, 0.5, 0.375, 0.5, 0.375, 0.5, 0.375, 0.5, 0.25, 0.5, 0.375, 0.5, 0.375, 0.5, 0.25, 0.5, 0.375, 0.5, 0.375, 0.5, 0.375, 0.5, 0.375, 0.5, 0.25, 0.5, 0.25, 0.5, 0.25, 0.5, 0.25, 0.5, 0.25, 0.5, 0.25, 0.5, 0.25, 0.5, 0.25, 0.5, 0.375, 0.5, 0.375, 0.5, 0.375, 0.5, 0.375, 0.5, 0.25, 0.5, 0.375, 0.5, 0.375, 0.5, 0.25, 0.5, 0.0, 0.0, 0.0, 0.0, 0.0, 0.0, 0.0, 0.0, 0.0, 0.0, 0.0, 0.0, 0.25, 0.5, 0.25, 0.5, 0.25, 0.5, 0.25, 0.5, 0.25, 0.5, 0.375, 0.5, 0.375, 0.5, 0.25, 0.5, 0.25, 0.5, 0.375, 0.5, 0.375, 0.5, 0.25, 0.5, 0.25, 0.5, 0.25, 0.5, 0.375, 0.5, 0.375, 0.5, 0.375, 0.5, 0.375, 0.5, 0.375, 0.5, 0.375, 0.5, 0.25, 0.5, 0.25, 0.5, 0.25, 0.5, 0.25, 0.5, 0.25, 0.5, 0.375, 0.5, 0.375, 0.5, 0.25, 0.5, 0.25, 0.5, 0.375, 0.5, 0.375, 0.5, 0.25, 0.5, 0.375, 0.5, 0.375, 0.5, 0.375, 0.5, 0.375, 0.5, 0.25, 0.5, 0.25, 0.5, 0.375, 0.5, 0.375, 0.5, 0.25, 0.5, 0.375, 0.5, 0.375, 0.5, 0.25, 0.5, 0.25, 0.5, 0.375, 0.5, 0.375, 0.5, 0.25, 0.5, 0.25, 0.5, 0.375, 0.5, 0.375, 0.5, 0.25, 0.5, 0.25, 0.5, 0.375, 0.5, 0.375, 0.5, 0.25, 0.5, 0.375, 0.5, 0.375, 0.5, 0.375, 0.5, 0.375, 0.5, 0.25, 0.5, 0.25, 0.5, 0.25, 0.5, 0.25, 0.5, 0.25, 0.5, 0.25, 0.5, 0.25, 0.5, 0.25, 0.5, 0.375, 0.5, 0.375, 0.5, 0.375, 0.5, 0.375, 0.5, 0.375, 0.5, 0.375, 0.5, 0.375, 0.5, 0.375, 0.5, 0.25, 0.5, 0.25, 0.5, 0.25, 0.5, 0.25, 0.5, 0.25, 0.5, 0.25, 0.5, 0.25, 0.5, 0.25, 0.5, 0.375, 0.5, 0.375, 0.5, 0.375, 0.5, 0.375, 0.5, 0.25, 0.5, 0.375, 0.5, 0.375, 0.5, 0.25, 0.5, 0.375, 0.5, 0.375, 0.5, 0.375, 0.5, 0.375, 0.5, 0.25, 0.5, 0.25, 0.5, 0.25, 0.5, 0.25, 0.5, 0.25, 0.5, 0.25, 0.5, 0.25, 0.5, 0.25, 0.5, 0.375, 0.5, 0.375, 0.5, 0.375, 0.5, 0.375, 0.5, 0.25, 0.5, 0.375, 0.5, 0.375, 0.5, 0.25, 0.5])
me_cube_001.materials.append(mat_teeth)
me_cube_001.update()
me_sphere = bpy.data.meshes.new('Sphere')
me_sphere.from_pydata([(0.6077, -0.01093, 0.7508), (0.526, -0.05113, 0.7776), (0.6411, 0.02098, 0.8453), (0.5281, -0.05128, 0.8083), (0.6032, 0.01423, 0.9159), (0.5121, -0.05162, 0.8302), (0.4713, 0.01587, 0.8976), (0.4801, -0.05083, 0.8258), (0.3806, -0.0138, 0.8114), (0.459, -0.05084, 0.8019), (0.4926, -0.06609, 0.7937), (0.3755, -0.01278, 0.7296), (0.4636, -0.0511, 0.7709), (0.4405, 0.003181, 0.6659), (0.4781, -0.05135, 0.7575), (0.5355, -0.002096, 0.7005), (0.5013, -0.05125, 0.7566), (0.5665, -0.0379, 0.7629), (0.5792, -0.02819, 0.8277), (0.5491, -0.03068, 0.8748), (0.4712, -0.02925, 0.8641), (0.4186, -0.03846, 0.8098), (0.4224, -0.03844, 0.7486), (0.4594, -0.03378, 0.7133), (0.5155, -0.0353, 0.723)], [], [(24, 15, 0, 17), (10, 16, 1), (10, 1, 3), (17, 0, 2, 18), (18, 2, 4, 19), (10, 3, 5), (19, 4, 6, 20), (10, 5, 7), (20, 6, 8, 21), (10, 7, 9), (21, 8, 11, 22), (10, 9, 12), (22, 11, 13, 23), (10, 12, 14), (23, 13, 15, 24), (10, 14, 16), (14, 23, 24, 16), (12, 22, 23, 14), (9, 21, 22, 12), (7, 20, 21, 9), (5, 19, 20, 7), (3, 18, 19, 5), (1, 17, 18, 3), (16, 24, 17, 1)])
me_sphere.polygons.foreach_set('material_index', [0, 0, 0, 0, 0, 0, 0, 0, 0, 0, 0, 0, 0, 0, 0, 0, 1, 1, 1, 1, 1, 1, 1, 1])
_uv = me_sphere.uv_layers.new(name='UVMap')
_uv.uv.foreach_set('vector', [0.75, 0.3274, 0.75, 0.5, 0.625, 0.5, 0.625, 0.3274, 0.6875, 0.0, 0.75, 0.25, 0.625, 0.25, 0.5625, 0.0, 0.625, 0.25, 0.5, 0.25, 0.625, 0.3274, 0.625, 0.5, 0.5, 0.5, 0.5, 0.3274, 0.5, 0.3274, 0.5, 0.5, 0.375, 0.5, 0.375, 0.3274, 0.4375, 0.0, 0.5, 0.25, 0.375, 0.25, 0.375, 0.3274, 0.375, 0.5, 0.25, 0.5, 0.25, 0.3274, 0.3125, 0.0, 0.375, 0.25, 0.25, 0.25, 0.25, 0.3274, 0.25, 0.5, 0.125, 0.5, 0.125, 0.3274, 0.1875, 0.0, 0.25, 0.25, 0.125, 0.25, 0.125, 0.3274, 0.125, 0.5, 0.0, 0.5, 0.0, 0.3274, 0.0625, 0.0, 0.125, 0.25, 0.0, 0.25, 1.0, 0.3274, 1.0, 0.5, 0.875, 0.5, 0.875, 0.3274, 0.9375, 0.0, 1.0, 0.25, 0.875, 0.25, 0.875, 0.3274, 0.875, 0.5, 0.75, 0.5, 0.75, 0.3274, 0.8125, 0.0, 0.875, 0.25, 0.75, 0.25, 0.875, 0.25, 0.875, 0.3274, 0.75, 0.3274, 0.75, 0.25, 1.0, 0.25, 1.0, 0.3274, 0.875, 0.3274, 0.875, 0.25, 0.125, 0.25, 0.125, 0.3274, 0.0, 0.3274, 0.0, 0.25, 0.25, 0.25, 0.25, 0.3274, 0.125, 0.3274, 0.125, 0.25, 0.375, 0.25, 0.375, 0.3274, 0.25, 0.3274, 0.25, 0.25, 0.5, 0.25, 0.5, 0.3274, 0.375, 0.3274, 0.375, 0.25, 0.625, 0.25, 0.625, 0.3274, 0.5, 0.3274, 0.5, 0.25, 0.75, 0.25, 0.75, 0.3274, 0.625, 0.3274, 0.625, 0.25])
me_sphere.materials.append(mat_nose)
me_sphere.materials.append(mat_eye)
me_sphere.update()

# ---- objects
ob_wolf = bpy.data.objects.new('Wolf', me_cube)
ob_light = bpy.data.objects.new('Light', light_light)
ob_camera = bpy.data.objects.new('Camera', cam_camera)
ob_hand_drawn_illustration_standing_wolf_side_view_876630_90 = bpy.data.objects.new('hand-drawn-illustration-standing-wolf-side-view_876630-90', me_hand_drawn_illustration_standing_wolf_side_view_876630_90)
ob_jaw = bpy.data.objects.new('Jaw', me_cube_001)
ob_eyes = bpy.data.objects.new('Eyes', me_sphere)

# ---- transforms, parenting, visibility, modifiers, constraints
ob_wolf.location = (0.0, 0.0, 0.0)
ob_wolf.lock_rotations_4d = False
ob_wolf.empty_display_type = 'ARROWS'
ob_wolf.display_type = 'SOLID'
ob_wolf.lineart.crease_threshold = 0.0
_m = ob_wolf.modifiers.new('Mirror', 'MIRROR')
_m.use_clip = True
ob_light.location = (4.076, 1.005, 5.904)
ob_light.rotation_euler = (0.6503, 0.05522, 1.866)
ob_light.lock_rotations_4d = False
ob_light.empty_display_type = 'ARROWS'
ob_light.color = (0.0, 0.0, 0.0, 0.0)
ob_light.lineart.crease_threshold = 0.0
ob_camera.location = (7.359, -6.926, 4.958)
ob_camera.rotation_euler = (1.109, 0.0, 0.8149)
ob_camera.lock_rotations_4d = False
ob_camera.empty_display_type = 'ARROWS'
ob_camera.color = (0.0, 0.0, 0.0, 0.0)
ob_camera.display_type = 'WIRE'
ob_camera.lineart.crease_threshold = 0.0
ob_hand_drawn_illustration_standing_wolf_side_view_876630_90.location = (-4.578, 0.0, 0.0)
ob_hand_drawn_illustration_standing_wolf_side_view_876630_90.rotation_euler = (1.571, 0.0, 1.571)
ob_hand_drawn_illustration_standing_wolf_side_view_876630_90.scale = (9.244, 9.244, 9.244)
ob_hand_drawn_illustration_standing_wolf_side_view_876630_90.display_type = 'SOLID'
ob_jaw.location = (0.0, -4.561, 0.0)
_m = ob_jaw.modifiers.new('Mirror', 'MIRROR')
_m.use_clip = True
ob_eyes.location = (0.0, -4.323, 0.4718)
_m = ob_eyes.modifiers.new('Mirror', 'MIRROR')

# ---- collection membership
col_collection.objects.link(ob_wolf)
col_collection.objects.link(ob_light)
col_collection.objects.link(ob_camera)
col_collection.objects.link(ob_hand_drawn_illustration_standing_wolf_side_view_876630_90)
col_collection.objects.link(ob_jaw)
col_collection.objects.link(ob_eyes)

# ---- scene / render settings (as saved in the file)
scene.camera = ob_camera
scene.frame_start = 1; scene.frame_end = 250; scene.frame_set(1)
scene.render.engine = 'BLENDER_EEVEE_NEXT'
scene.render.bake_bias = 0.0
scene.render.bake_samples = 0
scene.cycles.sampling_pattern = 'TABULATED_SOBOL'
scene.cycles.use_light_tree = False
scene.view_settings.view_transform = 'Filmic'
bpy.context.view_layer.update()
